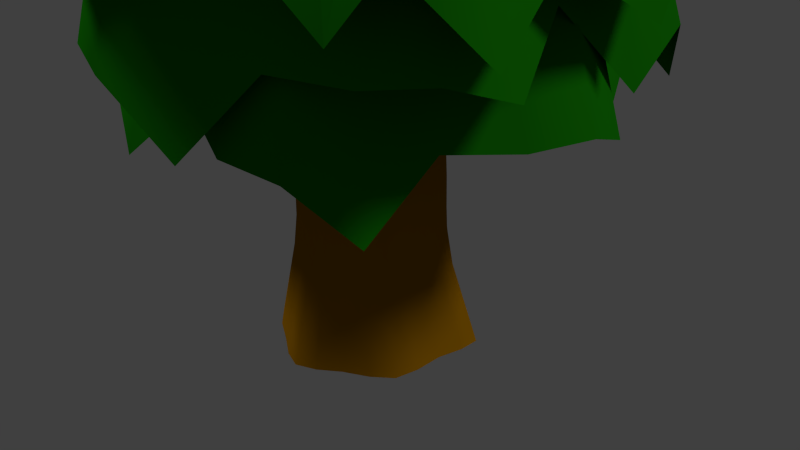 # Source: tree-01.blend  (saved by Blender 2.73.0; exported with 4.5.12 LTS)
import bpy
from mathutils import Matrix  # noqa: F401  (used for matrix-valued properties, if any)

bpy.ops.wm.read_factory_settings(use_empty=True)
scene = bpy.context.scene
scene.name = 'Scene'

# ---- collections
col_collection_1 = bpy.data.collections.new('Collection 1'); scene.collection.children.link(col_collection_1)

# ---- materials (node trees are filled in below, after node groups)
mat_material_002 = bpy.data.materials.new('Material.002')
mat_material_002.alpha_threshold = 0.0
mat_material_002.use_transparent_shadow = False
mat_material_002.diffuse_color = (0.008182, 0.196, 0.001551, 1.0)
mat_material_002.roughness = 0.5
mat_material_002.specular_intensity = 0.0
mat_material_001 = bpy.data.materials.new('Material.001')
mat_material_001.alpha_threshold = 0.0
mat_material_001.use_transparent_shadow = False
mat_material_001.diffuse_color = (0.3264, 0.1427, 0.0007786, 1.0)
mat_material_001.roughness = 0.5
mat_material_001.specular_intensity = 0.0

# ---- material node trees

# ---- world
world_world = bpy.data.worlds.new('World'); scene.world = world_world
world_world.color = (0.05088, 0.05088, 0.05088)
world_world.use_sun_shadow = False
world_world.sun_shadow_jitter_overblur = 0.0
world_world.cycles.sampling_method = 'MANUAL'
world_world.cycles.sample_map_resolution = 256

# ---- cameras
cam_camera = bpy.data.cameras.new('Camera')
cam_camera.clip_end = 100.0
cam_camera.lens = 35.0
cam_camera.sensor_width = 32.0
cam_camera.sensor_height = 18.0
cam_camera.ortho_scale = 7.314
cam_camera.dof.focus_distance = 0.0
cam_camera.dof.aperture_fstop = 128.0

# ---- lights
light_lamp_001 = bpy.data.lights.new('Lamp.001', 'SUN')
light_lamp_001.transmission_factor = 0.0
light_lamp_001.cutoff_distance = 30.0
light_lamp_001.angle = 0.1993
light_lamp_001.energy = 1.0
light_lamp_001.shadow_buffer_clip_start = 1.001
light_lamp_001.shadow_soft_size = 0.1
light_lamp_001.shadow_cascade_max_distance = 1000.0
light_lamp_001.cycles.use_multiple_importance_sampling = False
light_lamp = bpy.data.lights.new('Lamp', 'SUN')
light_lamp.transmission_factor = 0.0
light_lamp.cutoff_distance = 30.0
light_lamp.angle = 0.1993
light_lamp.energy = 1.0
light_lamp.shadow_buffer_clip_start = 1.001
light_lamp.shadow_soft_size = 0.1
light_lamp.shadow_cascade_max_distance = 1000.0
light_lamp.cycles.use_multiple_importance_sampling = False

# ---- meshes
me_circle_004 = bpy.data.meshes.new('Circle.004')
me_circle_004.from_pydata([(0.9569, 0.3801, 8.034), (0.1522, 1.052, 7.892), (-0.8336, 0.7172, 8.04), (-0.9797, -0.3964, 7.987), (-0.1708, -1.06, 7.999), (0.8642, -0.7066, 7.941), (0.4172, 0.9076, 7.963), (0.5424, 0.7508, 7.956), (0.7886, 0.5931, 7.944), (-0.566, 0.7712, 7.988), (-0.3544, 0.8979, 7.915), (-0.08194, 0.9626, 7.988), (-1.038, -0.11, 7.932), (-0.9474, 0.1367, 7.905), (-0.9601, 0.4048, 7.906), (-0.384, -0.9045, 7.914), (-0.577, -0.7004, 7.917), (-0.7701, -0.5387, 7.92), (0.6438, -0.6745, 7.997), (0.3326, -0.8499, 7.979), (0.0903, -1.016, 7.96), (0.9384, 0.1902, 7.943), (0.9372, -0.1732, 7.936), (0.9539, -0.4545, 7.952), (1.582, 0.6225, 7.609), (0.2523, 1.733, 7.372), (-1.376, 1.18, 7.619), (-1.617, -0.66, 7.53), (-0.281, -1.757, 7.551), (1.429, -1.173, 7.455), (0.6908, 1.494, 7.491), (0.8963, 1.235, 7.479), (1.304, 0.9746, 7.46), (-0.933, 1.268, 7.531), (-0.5843, 1.478, 7.41), (-0.1338, 1.584, 7.532), (-1.714, -0.1863, 7.44), (-1.562, 0.2208, 7.395), (-1.585, 0.6633, 7.396), (-0.6329, -1.498, 7.409), (-0.9514, -1.161, 7.415), (-1.27, -0.8942, 7.419), (1.065, -1.117, 7.547), (0.55, -1.408, 7.517), (0.1505, -1.683, 7.485), (1.551, 0.31, 7.458), (1.549, -0.2912, 7.446), (1.577, -0.7552, 7.473), (2.859, 1.12, 5.623), (0.4584, 3.125, 5.2), (-2.484, 2.125, 5.642), (-2.92, -1.197, 5.483), (-0.5059, -3.18, 5.519), (2.583, -2.122, 5.348), (1.248, 2.695, 5.411), (1.624, 2.227, 5.392), (2.358, 1.755, 5.358), (-1.686, 2.288, 5.486), (-1.054, 2.665, 5.269), (-0.2412, 2.859, 5.485), (-3.096, -0.3437, 5.321), (-2.825, 0.3934, 5.24), (-2.862, 1.194, 5.244), (-1.143, -2.715, 5.267), (-1.719, -2.106, 5.275), (-2.296, -1.623, 5.283), (1.957, -2.182, 5.574), (0.9972, -2.552, 5.459), (0.2732, -3.048, 5.403), (2.806, 0.5518, 5.354), (2.802, -0.5312, 5.332), (2.851, -1.372, 5.38), (3.208, 1.285, 4.281), (0.5484, 3.681, 3.229), (-2.696, 2.253, 4.808), (-3.307, -1.307, 4.14), (-0.5513, -3.534, 4.311), (2.892, -2.304, 4.26), (1.374, 3.07, 4.02), (1.939, 2.639, 3.437), (2.644, 1.89, 4.286), (-1.953, 2.589, 4.093), (-1.242, 3.152, 3.308), (-0.218, 3.139, 4.521), (-3.406, -0.462, 4.271), (-2.998, 0.4272, 4.635), (-3.231, 1.407, 3.816), (-1.193, -3.041, 4.221), (-1.869, -2.322, 4.259), (-2.724, -1.929, 3.316), (2.275, -2.43, 3.573), (1.029, -2.755, 4.727), (0.3043, -3.458, 4.018), (3.33, 0.6353, 3.403), (3.135, -0.6274, 4.09), (3.371, -1.628, 3.42), (0.4857, 0.198, 8.193), (0.07712, 0.5385, 8.124), (-0.4251, 0.3672, 8.196), (-0.4996, -0.1973, 8.169), (-0.08767, -0.5358, 8.176), (0.439, -0.3543, 8.148), (0.2106, 0.4668, 8.158), (0.277, 0.3868, 8.155), (0.4008, 0.3057, 8.15), (-0.2903, 0.398, 8.171), (-0.1812, 0.4611, 8.135), (-0.04315, 0.4952, 8.169), (-0.5295, -0.05295, 8.143), (-0.4854, 0.07358, 8.129), (-0.4896, 0.2108, 8.131), (-0.1967, -0.4575, 8.134), (-0.2953, -0.3541, 8.135), (-0.3941, -0.2715, 8.137), (0.3268, -0.3425, 8.175), (0.1694, -0.4298, 8.166), (0.04489, -0.514, 8.157), (0.4782, 0.0991, 8.149), (0.4775, -0.08387, 8.145), (0.4849, -0.2283, 8.153)], [], [(21, 22, 46, 45), (8, 0, 24, 32), (10, 11, 35, 34), (19, 20, 44, 43), (2, 9, 33, 26), (5, 18, 42, 29), (6, 7, 31, 30), (15, 16, 40, 39), (23, 5, 29, 47), (17, 3, 27, 41), (13, 14, 38, 37), (22, 23, 47, 46), (11, 1, 25, 35), (3, 12, 36, 27), (0, 21, 45, 24), (9, 10, 34, 33), (18, 19, 43, 42), (7, 8, 32, 31), (16, 17, 41, 40), (1, 6, 30, 25), (20, 4, 28, 44), (4, 15, 39, 28), (14, 2, 26, 38), (12, 13, 37, 36), (43, 44, 68, 67), (26, 33, 57, 50), (29, 42, 66, 53), (30, 31, 55, 54), (39, 40, 64, 63), (47, 29, 53, 71), (41, 27, 51, 65), (37, 38, 62, 61), (46, 47, 71, 70), (35, 25, 49, 59), (27, 36, 60, 51), (24, 45, 69, 48), (33, 34, 58, 57), (42, 43, 67, 66), (31, 32, 56, 55), (40, 41, 65, 64), (25, 30, 54, 49), (44, 28, 52, 68), (28, 39, 63, 52), (38, 26, 50, 62), (36, 37, 61, 60), (45, 46, 70, 69), (32, 24, 48, 56), (34, 35, 59, 58), (63, 64, 88, 87), (71, 53, 77, 95), (65, 51, 75, 89), (61, 62, 86, 85), (70, 71, 95, 94), (59, 49, 73, 83), (51, 60, 84, 75), (48, 69, 93, 72), (57, 58, 82, 81), (66, 67, 91, 90), (55, 56, 80, 79), (64, 65, 89, 88), (49, 54, 78, 73), (68, 52, 76, 92), (52, 63, 87, 76), (62, 50, 74, 86), (60, 61, 85, 84), (69, 70, 94, 93), (56, 48, 72, 80), (58, 59, 83, 82), (67, 68, 92, 91), (50, 57, 81, 74), (53, 66, 90, 77), (54, 55, 79, 78), (22, 21, 117, 118), (0, 8, 104, 96), (11, 10, 106, 107), (20, 19, 115, 116), (9, 2, 98, 105), (18, 5, 101, 114), (7, 6, 102, 103), (16, 15, 111, 112), (5, 23, 119, 101), (3, 17, 113, 99), (14, 13, 109, 110), (23, 22, 118, 119), (1, 11, 107, 97), (12, 3, 99, 108), (21, 0, 96, 117), (10, 9, 105, 106), (19, 18, 114, 115), (8, 7, 103, 104), (17, 16, 112, 113), (6, 1, 97, 102), (4, 20, 116, 100), (15, 4, 100, 111), (2, 14, 110, 98), (13, 12, 108, 109), (104, 103, 102, 97, 107, 106, 105, 98, 110, 109, 108, 99, 113, 112, 111, 100, 116, 115, 114, 101, 119, 118, 117, 96)])
me_circle_004.polygons.foreach_set('use_smooth', [True] * 97)
_uv = me_circle_004.uv_layers.new(name='UVMap')
_uv.uv.foreach_set('vector', [0.476, 0.5212, 0.4996, 0.5235, 0.5052, 0.5909, 0.4586, 0.5853, 0.4464, 0.5065, 0.4624, 0.5175, 0.4335, 0.5729, 0.4013, 0.5562, 0.4315, 0.4274, 0.4284, 0.4463, 0.3657, 0.4371, 0.3691, 0.3989, 0.5497, 0.4861, 0.5624, 0.4713, 0.6304, 0.4856, 0.607, 0.5164, 0.4502, 0.398, 0.4429, 0.4147, 0.3933, 0.3748, 0.4122, 0.3442, 0.536, 0.5208, 0.5353, 0.5055, 0.5781, 0.5532, 0.5762, 0.5833, 0.429, 0.4798, 0.4379, 0.4896, 0.3833, 0.5228, 0.3669, 0.5021, 0.5597, 0.4356, 0.5477, 0.421, 0.6035, 0.3847, 0.6265, 0.4141, 0.5185, 0.5251, 0.536, 0.5208, 0.5762, 0.5833, 0.5421, 0.5918, 0.5381, 0.4071, 0.5266, 0.3933, 0.5586, 0.3336, 0.5839, 0.3573, 0.4904, 0.3882, 0.4723, 0.3862, 0.4509, 0.3163, 0.4878, 0.3184, 0.4996, 0.5235, 0.5185, 0.5251, 0.5421, 0.5918, 0.5052, 0.5909, 0.4284, 0.4463, 0.419, 0.4616, 0.3463, 0.467, 0.3657, 0.4371, 0.5266, 0.3933, 0.5082, 0.3854, 0.5237, 0.3157, 0.5586, 0.3336, 0.4624, 0.5175, 0.476, 0.5212, 0.4586, 0.5853, 0.4335, 0.5729, 0.4429, 0.4147, 0.4315, 0.4274, 0.3691, 0.3989, 0.3933, 0.3748, 0.5353, 0.5055, 0.5497, 0.4861, 0.607, 0.5164, 0.5781, 0.5532, 0.4379, 0.4896, 0.4464, 0.5065, 0.4013, 0.5562, 0.3833, 0.5228, 0.5477, 0.421, 0.5381, 0.4071, 0.5839, 0.3573, 0.6035, 0.3847, 0.419, 0.4616, 0.429, 0.4798, 0.3669, 0.5021, 0.3463, 0.467, 0.5624, 0.4713, 0.566, 0.4535, 0.6335, 0.4503, 0.6304, 0.4856, 0.566, 0.4535, 0.5597, 0.4356, 0.6265, 0.4141, 0.6335, 0.4503, 0.4723, 0.3862, 0.4502, 0.398, 0.4122, 0.3442, 0.4509, 0.3163, 0.5082, 0.3854, 0.4904, 0.3882, 0.4878, 0.3184, 0.5237, 0.3157, 0.607, 0.5164, 0.6304, 0.4856, 0.8727, 0.5431, 0.8275, 0.624, 0.4122, 0.3442, 0.3933, 0.3748, 0.2951, 0.2857, 0.3579, 0.2223, 0.5762, 0.5833, 0.5781, 0.5532, 0.7605, 0.7115, 0.7384, 0.7737, 0.3669, 0.5021, 0.3833, 0.5228, 0.2742, 0.6503, 0.241, 0.5972, 0.6265, 0.4141, 0.6035, 0.3847, 0.8181, 0.3031, 0.8656, 0.3775, 0.5421, 0.5918, 0.5762, 0.5833, 0.7384, 0.7737, 0.6614, 0.8021, 0.5839, 0.3573, 0.5586, 0.3336, 0.7007, 0.1958, 0.7703, 0.2407, 0.4878, 0.3184, 0.4509, 0.3163, 0.4444, 0.1407, 0.5347, 0.1384, 0.5052, 0.5909, 0.5421, 0.5918, 0.6614, 0.8021, 0.5733, 0.8094, 0.3657, 0.4371, 0.3463, 0.467, 0.1885, 0.512, 0.2301, 0.4377, 0.5586, 0.3336, 0.5237, 0.3157, 0.6211, 0.1477, 0.7007, 0.1958, 0.4335, 0.5729, 0.4586, 0.5853, 0.4571, 0.7961, 0.4072, 0.7575, 0.3933, 0.3748, 0.3691, 0.3989, 0.2339, 0.3435, 0.2951, 0.2857, 0.5781, 0.5532, 0.607, 0.5164, 0.8275, 0.624, 0.7605, 0.7115, 0.3833, 0.5228, 0.4013, 0.5562, 0.3269, 0.7261, 0.2742, 0.6503, 0.6035, 0.3847, 0.5839, 0.3573, 0.7703, 0.2407, 0.8181, 0.3031, 0.3463, 0.467, 0.3669, 0.5021, 0.241, 0.5972, 0.1885, 0.512, 0.6304, 0.4856, 0.6335, 0.4503, 0.8694, 0.462, 0.8727, 0.5431, 0.6335, 0.4503, 0.6265, 0.4141, 0.8656, 0.3775, 0.8694, 0.462, 0.4509, 0.3163, 0.4122, 0.3442, 0.3579, 0.2223, 0.4444, 0.1407, 0.5237, 0.3157, 0.4878, 0.3184, 0.5347, 0.1384, 0.6211, 0.1477, 0.4586, 0.5853, 0.5052, 0.5909, 0.5733, 0.8094, 0.4571, 0.7961, 0.4013, 0.5562, 0.4335, 0.5729, 0.4072, 0.7575, 0.3269, 0.7261, 0.3691, 0.3989, 0.3657, 0.4371, 0.2301, 0.4377, 0.2339, 0.3435, 0.8656, 0.3775, 0.8181, 0.3031, 0.923, 0.2363, 0.9867, 0.3049, 0.6614, 0.8021, 0.7384, 0.7737, 0.9671, 0.978, 0.7863, 0.9943, 0.7703, 0.2407, 0.7007, 0.1958, 0.7846, 0.05717, 0.9729, 0.01015, 0.5347, 0.1384, 0.4444, 0.1407, 0.3846, 0.02779, 0.5344, 0.05811, 0.5733, 0.8094, 0.6614, 0.8021, 0.7863, 0.9943, 0.5868, 0.9698, 0.2301, 0.4377, 0.1885, 0.512, 0.04252, 0.5308, 0.1077, 0.4262, 0.7007, 0.1958, 0.6211, 0.1477, 0.6737, 0.02379, 0.7846, 0.05717, 0.4072, 0.7575, 0.4571, 0.7961, 0.3983, 0.9895, 0.2254, 0.9685, 0.2951, 0.2857, 0.2339, 0.3435, 0.0406, 0.1468, 0.05449, 0.04117, 0.7605, 0.7115, 0.8275, 0.624, 0.9485, 0.7314, 0.9878, 0.874, 0.2742, 0.6503, 0.3269, 0.7261, -0.002504, 0.995, 0.02331, 0.7879, 0.8181, 0.3031, 0.7703, 0.2407, 0.9729, 0.01015, 0.923, 0.2363, 0.1885, 0.512, 0.241, 0.5972, 0.08126, 0.6634, 0.04252, 0.5308, 0.8727, 0.5431, 0.8694, 0.462, 0.9761, 0.4266, 0.9468, 0.5488, 0.8694, 0.462, 0.8656, 0.3775, 0.9867, 0.3049, 0.9761, 0.4266, 0.4444, 0.1407, 0.3579, 0.2223, 0.2951, 0.1361, 0.3846, 0.02779, 0.6211, 0.1477, 0.5347, 0.1384, 0.5344, 0.05811, 0.6737, 0.02379, 0.4571, 0.7961, 0.5733, 0.8094, 0.5868, 0.9698, 0.3983, 0.9895, 0.3269, 0.7261, 0.4072, 0.7575, 0.2254, 0.9685, -0.002504, 0.995, 0.2339, 0.3435, 0.2301, 0.4377, 0.1077, 0.4262, 0.0406, 0.1468, 0.8275, 0.624, 0.8727, 0.5431, 0.9468, 0.5488, 0.9485, 0.7314, 0.3579, 0.2223, 0.2951, 0.2857, 0.05449, 0.04117, 0.2951, 0.1361, 0.7384, 0.7737, 0.7605, 0.7115, 0.9878, 0.874, 0.9671, 0.978, 0.241, 0.5972, 0.2742, 0.6503, 0.02331, 0.7879, 0.08126, 0.6634, 0.4996, 0.5235, 0.476, 0.5212, 0.4839, 0.4883, 0.496, 0.4893, 0.4624, 0.5175, 0.4464, 0.5065, 0.471, 0.4816, 0.4768, 0.4886, 0.4284, 0.4463, 0.4315, 0.4274, 0.4634, 0.4421, 0.4603, 0.4515, 0.5624, 0.4713, 0.5497, 0.4861, 0.5208, 0.4709, 0.5273, 0.4634, 0.4429, 0.4147, 0.4502, 0.398, 0.4712, 0.4262, 0.4687, 0.4351, 0.5353, 0.5055, 0.536, 0.5208, 0.5142, 0.4882, 0.514, 0.4806, 0.4379, 0.4896, 0.429, 0.4798, 0.4612, 0.468, 0.4664, 0.4729, 0.5477, 0.421, 0.5597, 0.4356, 0.5256, 0.447, 0.5195, 0.4395, 0.536, 0.5208, 0.5185, 0.5251, 0.5056, 0.4904, 0.5142, 0.4882, 0.5266, 0.3933, 0.5381, 0.4071, 0.5146, 0.4324, 0.5104, 0.4246, 0.4723, 0.3862, 0.4904, 0.3882, 0.4917, 0.4239, 0.4825, 0.4229, 0.5185, 0.5251, 0.4996, 0.5235, 0.496, 0.4893, 0.5056, 0.4904, 0.419, 0.4616, 0.4284, 0.4463, 0.4603, 0.4515, 0.4562, 0.4591, 0.5082, 0.3854, 0.5266, 0.3933, 0.5104, 0.4246, 0.5007, 0.4219, 0.476, 0.5212, 0.4624, 0.5175, 0.4768, 0.4886, 0.4839, 0.4883, 0.4315, 0.4274, 0.4429, 0.4147, 0.4687, 0.4351, 0.4634, 0.4421, 0.5497, 0.4861, 0.5353, 0.5055, 0.514, 0.4806, 0.5208, 0.4709, 0.4464, 0.5065, 0.4379, 0.4896, 0.4664, 0.4729, 0.471, 0.4816, 0.5381, 0.4071, 0.5477, 0.421, 0.5195, 0.4395, 0.5146, 0.4324, 0.429, 0.4798, 0.419, 0.4616, 0.4562, 0.4591, 0.4612, 0.468, 0.566, 0.4535, 0.5624, 0.4713, 0.5273, 0.4634, 0.5302, 0.4551, 0.5597, 0.4356, 0.566, 0.4535, 0.5302, 0.4551, 0.5256, 0.447, 0.4502, 0.398, 0.4723, 0.3862, 0.4825, 0.4229, 0.4712, 0.4262, 0.4904, 0.3882, 0.5082, 0.3854, 0.5007, 0.4219, 0.4917, 0.4239, 0.471, 0.4816, 0.4664, 0.4729, 0.4612, 0.468, 0.4562, 0.4591, 0.4603, 0.4515, 0.4634, 0.4421, 0.4687, 0.4351, 0.4712, 0.4262, 0.4825, 0.4229, 0.4917, 0.4239, 0.5007, 0.4219, 0.5104, 0.4246, 0.5146, 0.4324, 0.5195, 0.4395, 0.5256, 0.447, 0.5302, 0.4551, 0.5273, 0.4634, 0.5208, 0.4709, 0.514, 0.4806, 0.5142, 0.4882, 0.5056, 0.4904, 0.496, 0.4893, 0.4839, 0.4883, 0.4768, 0.4886])
me_circle_004.materials.append(mat_material_002)
me_circle_004.use_remesh_preserve_volume = False
me_circle_004.use_remesh_preserve_attributes = False
me_circle_004.use_mirror_vertex_groups = False
me_circle_004.update()
me_circle_003 = bpy.data.meshes.new('Circle.003')
me_circle_003.from_pydata([(-0.4396, 0.7521, 6.669), (-0.8977, -0.01504, 6.548), (-0.4832, -0.8002, 6.671), (0.4735, -0.7737, 6.623), (0.924, -0.00387, 6.634), (0.4872, 0.82, 6.588), (-0.8114, 0.2273, 6.609), (-0.6962, 0.3537, 6.603), (-0.5965, 0.5821, 6.593), (-0.5647, -0.582, 6.627), (-0.6999, -0.4208, 6.566), (-0.7907, -0.2003, 6.629), (0.2402, -0.8614, 6.577), (0.02024, -0.8178, 6.555), (-0.2037, -0.8644, 6.556), (0.8211, -0.204, 6.561), (0.6752, -0.3938, 6.564), (0.565, -0.5781, 6.566), (0.4899, 0.6301, 6.635), (0.6792, 0.3916, 6.618), (0.8518, 0.2101, 6.601), (-0.2775, 0.7622, 6.592), (0.02846, 0.8099, 6.585), (0.263, 0.8616, 6.598), (-0.7285, 1.247, 6.309), (-1.486, -0.02112, 6.106), (-0.8016, -1.318, 6.312), (0.7796, -1.274, 6.232), (1.524, -0.002443, 6.25), (0.8028, 1.358, 6.173), (-1.343, 0.3799, 6.208), (-1.152, 0.5876, 6.198), (-0.988, 0.9654, 6.182), (-0.9348, -0.9567, 6.239), (-1.159, -0.6911, 6.137), (-1.308, -0.3265, 6.242), (0.3937, -1.419, 6.156), (0.03068, -1.346, 6.119), (-0.3388, -1.424, 6.121), (1.353, -0.3329, 6.129), (1.112, -0.6463, 6.134), (0.93, -0.9504, 6.137), (0.8052, 1.045, 6.251), (1.119, 0.6504, 6.224), (1.404, 0.3511, 6.195), (-0.4616, 1.262, 6.18), (0.04462, 1.341, 6.168), (0.4315, 1.427, 6.19), (-1.324, 2.259, 4.621), (-2.69, -0.03009, 4.259), (-1.453, -2.374, 4.626), (1.401, -2.295, 4.483), (2.746, 0.002902, 4.515), (1.442, 2.461, 4.379), (-2.434, 0.6921, 4.44), (-2.09, 1.071, 4.423), (-1.792, 1.752, 4.395), (-1.698, -1.724, 4.496), (-2.1, -1.241, 4.313), (-2.372, -0.5838, 4.5), (0.7061, -2.557, 4.347), (0.04927, -2.428, 4.279), (-0.6199, -2.566, 4.284), (2.44, -0.5948, 4.299), (2.005, -1.161, 4.306), (1.676, -1.712, 4.313), (1.577, 1.942, 4.569), (2.016, 1.184, 4.469), (2.531, 0.6413, 4.418), (-0.8387, 2.29, 4.39), (0.07328, 2.432, 4.369), (0.7743, 2.586, 4.408), (-1.512, 2.533, 3.478), (-3.175, -0.02518, 2.58), (-1.534, -2.567, 3.916), (1.543, -2.603, 3.338), (3.047, 0.01442, 3.485), (1.55, 2.748, 3.451), (-2.769, 0.75, 3.255), (-2.484, 1.285, 2.758), (-1.946, 1.976, 3.482), (-1.918, -1.986, 3.309), (-2.489, -1.462, 2.642), (-2.613, -0.6, 3.678), (0.8447, -2.8, 3.45), (0.04254, -2.577, 3.764), (-0.7527, -2.902, 3.067), (2.719, -0.5913, 3.407), (2.204, -1.257, 3.44), (1.985, -2.028, 2.635), (1.738, 2.247, 2.864), (2.182, 1.239, 3.844), (2.869, 0.725, 3.237), (-0.9841, 2.724, 2.728), (0.1065, 2.728, 3.311), (0.9154, 3.062, 2.738), (-0.2227, 0.3797, 6.803), (-0.4547, -0.009778, 6.744), (-0.2431, -0.4097, 6.804), (0.242, -0.3967, 6.78), (0.4717, -0.004555, 6.786), (0.2482, 0.4145, 6.764), (-0.4122, 0.1121, 6.773), (-0.3538, 0.1788, 6.771), (-0.3022, 0.2938, 6.767), (-0.2871, -0.3003, 6.783), (-0.355, -0.2168, 6.753), (-0.4021, -0.1053, 6.783), (0.1244, -0.4411, 6.758), (0.012, -0.4209, 6.746), (-0.1029, -0.4429, 6.748), (0.4203, -0.1068, 6.75), (0.3465, -0.2036, 6.751), (0.2902, -0.2978, 6.753), (0.2534, 0.3184, 6.787), (0.348, 0.1977, 6.779), (0.4355, 0.1041, 6.771), (-0.1386, 0.3866, 6.766), (0.01547, 0.4106, 6.762), (0.136, 0.4362, 6.768)], [], [(21, 22, 46, 45), (8, 0, 24, 32), (10, 11, 35, 34), (19, 20, 44, 43), (2, 9, 33, 26), (5, 18, 42, 29), (6, 7, 31, 30), (15, 16, 40, 39), (23, 5, 29, 47), (17, 3, 27, 41), (13, 14, 38, 37), (22, 23, 47, 46), (11, 1, 25, 35), (3, 12, 36, 27), (0, 21, 45, 24), (9, 10, 34, 33), (18, 19, 43, 42), (7, 8, 32, 31), (16, 17, 41, 40), (1, 6, 30, 25), (20, 4, 28, 44), (4, 15, 39, 28), (14, 2, 26, 38), (12, 13, 37, 36), (43, 44, 68, 67), (26, 33, 57, 50), (29, 42, 66, 53), (30, 31, 55, 54), (39, 40, 64, 63), (47, 29, 53, 71), (41, 27, 51, 65), (37, 38, 62, 61), (46, 47, 71, 70), (35, 25, 49, 59), (27, 36, 60, 51), (24, 45, 69, 48), (33, 34, 58, 57), (42, 43, 67, 66), (31, 32, 56, 55), (40, 41, 65, 64), (25, 30, 54, 49), (44, 28, 52, 68), (28, 39, 63, 52), (38, 26, 50, 62), (36, 37, 61, 60), (45, 46, 70, 69), (32, 24, 48, 56), (34, 35, 59, 58), (63, 64, 88, 87), (71, 53, 77, 95), (65, 51, 75, 89), (61, 62, 86, 85), (70, 71, 95, 94), (59, 49, 73, 83), (51, 60, 84, 75), (48, 69, 93, 72), (57, 58, 82, 81), (66, 67, 91, 90), (55, 56, 80, 79), (64, 65, 89, 88), (49, 54, 78, 73), (68, 52, 76, 92), (52, 63, 87, 76), (62, 50, 74, 86), (60, 61, 85, 84), (69, 70, 94, 93), (56, 48, 72, 80), (58, 59, 83, 82), (67, 68, 92, 91), (50, 57, 81, 74), (53, 66, 90, 77), (54, 55, 79, 78), (22, 21, 117, 118), (0, 8, 104, 96), (11, 10, 106, 107), (20, 19, 115, 116), (9, 2, 98, 105), (18, 5, 101, 114), (7, 6, 102, 103), (16, 15, 111, 112), (5, 23, 119, 101), (3, 17, 113, 99), (14, 13, 109, 110), (23, 22, 118, 119), (1, 11, 107, 97), (12, 3, 99, 108), (21, 0, 96, 117), (10, 9, 105, 106), (19, 18, 114, 115), (8, 7, 103, 104), (17, 16, 112, 113), (6, 1, 97, 102), (4, 20, 116, 100), (15, 4, 100, 111), (2, 14, 110, 98), (13, 12, 108, 109), (104, 103, 102, 97, 107, 106, 105, 98, 110, 109, 108, 99, 113, 112, 111, 100, 116, 115, 114, 101, 119, 118, 117, 96)])
me_circle_003.polygons.foreach_set('use_smooth', [True] * 97)
_uv = me_circle_003.uv_layers.new(name='UVMap')
_uv.uv.foreach_set('vector', [0.476, 0.5212, 0.4996, 0.5235, 0.5052, 0.5909, 0.4586, 0.5853, 0.4464, 0.5065, 0.4624, 0.5175, 0.4335, 0.5729, 0.4013, 0.5562, 0.4315, 0.4274, 0.4284, 0.4463, 0.3657, 0.4371, 0.3691, 0.3989, 0.5497, 0.4861, 0.5624, 0.4713, 0.6304, 0.4856, 0.607, 0.5164, 0.4502, 0.398, 0.4429, 0.4147, 0.3933, 0.3748, 0.4122, 0.3442, 0.536, 0.5208, 0.5353, 0.5055, 0.5781, 0.5532, 0.5762, 0.5833, 0.429, 0.4798, 0.4379, 0.4896, 0.3833, 0.5228, 0.3669, 0.5021, 0.5597, 0.4356, 0.5477, 0.421, 0.6035, 0.3847, 0.6265, 0.4141, 0.5185, 0.5251, 0.536, 0.5208, 0.5762, 0.5833, 0.5421, 0.5918, 0.5381, 0.4071, 0.5266, 0.3933, 0.5586, 0.3336, 0.5839, 0.3573, 0.4904, 0.3882, 0.4723, 0.3862, 0.4509, 0.3163, 0.4878, 0.3184, 0.4996, 0.5235, 0.5185, 0.5251, 0.5421, 0.5918, 0.5052, 0.5909, 0.4284, 0.4463, 0.419, 0.4616, 0.3463, 0.467, 0.3657, 0.4371, 0.5266, 0.3933, 0.5082, 0.3854, 0.5237, 0.3157, 0.5586, 0.3336, 0.4624, 0.5175, 0.476, 0.5212, 0.4586, 0.5853, 0.4335, 0.5729, 0.4429, 0.4147, 0.4315, 0.4274, 0.3691, 0.3989, 0.3933, 0.3748, 0.5353, 0.5055, 0.5497, 0.4861, 0.607, 0.5164, 0.5781, 0.5532, 0.4379, 0.4896, 0.4464, 0.5065, 0.4013, 0.5562, 0.3833, 0.5228, 0.5477, 0.421, 0.5381, 0.4071, 0.5839, 0.3573, 0.6035, 0.3847, 0.419, 0.4616, 0.429, 0.4798, 0.3669, 0.5021, 0.3463, 0.467, 0.5624, 0.4713, 0.566, 0.4535, 0.6335, 0.4503, 0.6304, 0.4856, 0.566, 0.4535, 0.5597, 0.4356, 0.6265, 0.4141, 0.6335, 0.4503, 0.4723, 0.3862, 0.4502, 0.398, 0.4122, 0.3442, 0.4509, 0.3163, 0.5082, 0.3854, 0.4904, 0.3882, 0.4878, 0.3184, 0.5237, 0.3157, 0.607, 0.5164, 0.6304, 0.4856, 0.8727, 0.5431, 0.8275, 0.624, 0.4122, 0.3442, 0.3933, 0.3748, 0.2951, 0.2857, 0.3579, 0.2223, 0.5762, 0.5833, 0.5781, 0.5532, 0.7605, 0.7115, 0.7384, 0.7737, 0.3669, 0.5021, 0.3833, 0.5228, 0.2742, 0.6503, 0.241, 0.5972, 0.6265, 0.4141, 0.6035, 0.3847, 0.8181, 0.3031, 0.8656, 0.3775, 0.5421, 0.5918, 0.5762, 0.5833, 0.7384, 0.7737, 0.6614, 0.8021, 0.5839, 0.3573, 0.5586, 0.3336, 0.7007, 0.1958, 0.7703, 0.2407, 0.4878, 0.3184, 0.4509, 0.3163, 0.4444, 0.1407, 0.5347, 0.1384, 0.5052, 0.5909, 0.5421, 0.5918, 0.6614, 0.8021, 0.5733, 0.8094, 0.3657, 0.4371, 0.3463, 0.467, 0.1885, 0.512, 0.2301, 0.4377, 0.5586, 0.3336, 0.5237, 0.3157, 0.6211, 0.1477, 0.7007, 0.1958, 0.4335, 0.5729, 0.4586, 0.5853, 0.4571, 0.7961, 0.4072, 0.7575, 0.3933, 0.3748, 0.3691, 0.3989, 0.2339, 0.3435, 0.2951, 0.2857, 0.5781, 0.5532, 0.607, 0.5164, 0.8275, 0.624, 0.7605, 0.7115, 0.3833, 0.5228, 0.4013, 0.5562, 0.3269, 0.7261, 0.2742, 0.6503, 0.6035, 0.3847, 0.5839, 0.3573, 0.7703, 0.2407, 0.8181, 0.3031, 0.3463, 0.467, 0.3669, 0.5021, 0.241, 0.5972, 0.1885, 0.512, 0.6304, 0.4856, 0.6335, 0.4503, 0.8694, 0.462, 0.8727, 0.5431, 0.6335, 0.4503, 0.6265, 0.4141, 0.8656, 0.3775, 0.8694, 0.462, 0.4509, 0.3163, 0.4122, 0.3442, 0.3579, 0.2223, 0.4444, 0.1407, 0.5237, 0.3157, 0.4878, 0.3184, 0.5347, 0.1384, 0.6211, 0.1477, 0.4586, 0.5853, 0.5052, 0.5909, 0.5733, 0.8094, 0.4571, 0.7961, 0.4013, 0.5562, 0.4335, 0.5729, 0.4072, 0.7575, 0.3269, 0.7261, 0.3691, 0.3989, 0.3657, 0.4371, 0.2301, 0.4377, 0.2339, 0.3435, 0.8656, 0.3775, 0.8181, 0.3031, 0.923, 0.2363, 0.9867, 0.3049, 0.6614, 0.8021, 0.7384, 0.7737, 0.9671, 0.978, 0.7863, 0.9943, 0.7703, 0.2407, 0.7007, 0.1958, 0.7846, 0.05717, 0.9729, 0.01015, 0.5347, 0.1384, 0.4444, 0.1407, 0.3846, 0.02779, 0.5344, 0.05811, 0.5733, 0.8094, 0.6614, 0.8021, 0.7863, 0.9943, 0.5868, 0.9698, 0.2301, 0.4377, 0.1885, 0.512, 0.04252, 0.5308, 0.1077, 0.4262, 0.7007, 0.1958, 0.6211, 0.1477, 0.6737, 0.02379, 0.7846, 0.05717, 0.4072, 0.7575, 0.4571, 0.7961, 0.3983, 0.9895, 0.2254, 0.9685, 0.2951, 0.2857, 0.2339, 0.3435, 0.0406, 0.1468, 0.05449, 0.04117, 0.7605, 0.7115, 0.8275, 0.624, 0.9485, 0.7314, 0.9878, 0.874, 0.2742, 0.6503, 0.3269, 0.7261, -0.002504, 0.995, 0.02331, 0.7879, 0.8181, 0.3031, 0.7703, 0.2407, 0.9729, 0.01015, 0.923, 0.2363, 0.1885, 0.512, 0.241, 0.5972, 0.08126, 0.6634, 0.04252, 0.5308, 0.8727, 0.5431, 0.8694, 0.462, 0.9761, 0.4266, 0.9468, 0.5488, 0.8694, 0.462, 0.8656, 0.3775, 0.9867, 0.3049, 0.9761, 0.4266, 0.4444, 0.1407, 0.3579, 0.2223, 0.2951, 0.1361, 0.3846, 0.02779, 0.6211, 0.1477, 0.5347, 0.1384, 0.5344, 0.05811, 0.6737, 0.02379, 0.4571, 0.7961, 0.5733, 0.8094, 0.5868, 0.9698, 0.3983, 0.9895, 0.3269, 0.7261, 0.4072, 0.7575, 0.2254, 0.9685, -0.002504, 0.995, 0.2339, 0.3435, 0.2301, 0.4377, 0.1077, 0.4262, 0.0406, 0.1468, 0.8275, 0.624, 0.8727, 0.5431, 0.9468, 0.5488, 0.9485, 0.7314, 0.3579, 0.2223, 0.2951, 0.2857, 0.05449, 0.04117, 0.2951, 0.1361, 0.7384, 0.7737, 0.7605, 0.7115, 0.9878, 0.874, 0.9671, 0.978, 0.241, 0.5972, 0.2742, 0.6503, 0.02331, 0.7879, 0.08126, 0.6634, 0.4996, 0.5235, 0.476, 0.5212, 0.4839, 0.4883, 0.496, 0.4893, 0.4624, 0.5175, 0.4464, 0.5065, 0.471, 0.4816, 0.4768, 0.4886, 0.4284, 0.4463, 0.4315, 0.4274, 0.4634, 0.4421, 0.4603, 0.4515, 0.5624, 0.4713, 0.5497, 0.4861, 0.5208, 0.4709, 0.5273, 0.4634, 0.4429, 0.4147, 0.4502, 0.398, 0.4712, 0.4262, 0.4687, 0.4351, 0.5353, 0.5055, 0.536, 0.5208, 0.5142, 0.4882, 0.514, 0.4806, 0.4379, 0.4896, 0.429, 0.4798, 0.4612, 0.468, 0.4664, 0.4729, 0.5477, 0.421, 0.5597, 0.4356, 0.5256, 0.447, 0.5195, 0.4395, 0.536, 0.5208, 0.5185, 0.5251, 0.5056, 0.4904, 0.5142, 0.4882, 0.5266, 0.3933, 0.5381, 0.4071, 0.5146, 0.4324, 0.5104, 0.4246, 0.4723, 0.3862, 0.4904, 0.3882, 0.4917, 0.4239, 0.4825, 0.4229, 0.5185, 0.5251, 0.4996, 0.5235, 0.496, 0.4893, 0.5056, 0.4904, 0.419, 0.4616, 0.4284, 0.4463, 0.4603, 0.4515, 0.4562, 0.4591, 0.5082, 0.3854, 0.5266, 0.3933, 0.5104, 0.4246, 0.5007, 0.4219, 0.476, 0.5212, 0.4624, 0.5175, 0.4768, 0.4886, 0.4839, 0.4883, 0.4315, 0.4274, 0.4429, 0.4147, 0.4687, 0.4351, 0.4634, 0.4421, 0.5497, 0.4861, 0.5353, 0.5055, 0.514, 0.4806, 0.5208, 0.4709, 0.4464, 0.5065, 0.4379, 0.4896, 0.4664, 0.4729, 0.471, 0.4816, 0.5381, 0.4071, 0.5477, 0.421, 0.5195, 0.4395, 0.5146, 0.4324, 0.429, 0.4798, 0.419, 0.4616, 0.4562, 0.4591, 0.4612, 0.468, 0.566, 0.4535, 0.5624, 0.4713, 0.5273, 0.4634, 0.5302, 0.4551, 0.5597, 0.4356, 0.566, 0.4535, 0.5302, 0.4551, 0.5256, 0.447, 0.4502, 0.398, 0.4723, 0.3862, 0.4825, 0.4229, 0.4712, 0.4262, 0.4904, 0.3882, 0.5082, 0.3854, 0.5007, 0.4219, 0.4917, 0.4239, 0.471, 0.4816, 0.4664, 0.4729, 0.4612, 0.468, 0.4562, 0.4591, 0.4603, 0.4515, 0.4634, 0.4421, 0.4687, 0.4351, 0.4712, 0.4262, 0.4825, 0.4229, 0.4917, 0.4239, 0.5007, 0.4219, 0.5104, 0.4246, 0.5146, 0.4324, 0.5195, 0.4395, 0.5256, 0.447, 0.5302, 0.4551, 0.5273, 0.4634, 0.5208, 0.4709, 0.514, 0.4806, 0.5142, 0.4882, 0.5056, 0.4904, 0.496, 0.4893, 0.4839, 0.4883, 0.4768, 0.4886])
me_circle_003.materials.append(mat_material_002)
me_circle_003.use_remesh_preserve_volume = False
me_circle_003.use_remesh_preserve_attributes = False
me_circle_003.use_mirror_vertex_groups = False
me_circle_003.update()
me_circle_002 = bpy.data.meshes.new('Circle.002')
me_circle_002.from_pydata([(0.005999, 0.9397, 6.628), (-0.8404, 0.4849, 6.497), (-0.8923, -0.4678, 6.634), (0.004743, -0.9724, 6.585), (0.8458, -0.5114, 6.596), (0.8984, 0.4896, 6.543), (-0.6269, 0.6609, 6.563), (-0.4508, 0.7139, 6.556), (-0.2326, 0.8693, 6.546), (-0.8468, -0.2218, 6.585), (-0.8822, 0.001428, 6.519), (-0.8442, 0.2553, 6.585), (-0.2588, -0.9246, 6.535), (-0.4375, -0.7628, 6.51), (-0.6699, -0.682, 6.511), (0.6403, -0.6394, 6.518), (0.4008, -0.7338, 6.521), (0.1974, -0.8428, 6.523), (0.7958, 0.3132, 6.594), (0.8387, -0.01139, 6.577), (0.8975, -0.2743, 6.56), (0.1612, 0.8591, 6.545), (0.4698, 0.734, 6.538), (0.7147, 0.652, 6.553), (0.01336, 1.554, 6.238), (-1.386, 0.8028, 6.021), (-1.472, -0.7706, 6.248), (0.0112, -1.604, 6.166), (1.4, -0.8429, 6.185), (1.488, 0.8104, 6.097), (-1.032, 1.094, 6.13), (-0.7416, 1.18, 6.119), (-0.3811, 1.438, 6.101), (-1.395, -0.3641, 6.167), (-1.454, 0.004134, 6.056), (-1.391, 0.4235, 6.168), (-0.4247, -1.525, 6.084), (-0.7191, -1.257, 6.042), (-1.103, -1.125, 6.043), (1.06, -1.054, 6.055), (0.6647, -1.21, 6.06), (0.3289, -1.39, 6.064), (1.316, 0.5198, 6.181), (1.388, -0.01719, 6.154), (1.485, -0.451, 6.125), (0.2685, 1.421, 6.1), (0.779, 1.214, 6.089), (1.183, 1.079, 6.114), (0.0265, 2.81, 4.419), (-2.499, 1.453, 4.031), (-2.653, -1.391, 4.435), (0.02287, -2.896, 4.29), (2.533, -1.52, 4.323), (2.69, 1.468, 4.167), (-1.863, 1.978, 4.224), (-1.336, 2.138, 4.206), (-0.685, 2.601, 4.175), (-2.52, -0.6564, 4.293), (-2.624, 0.01036, 4.094), (-2.512, 0.7678, 4.292), (-0.7629, -2.754, 4.142), (-1.297, -2.272, 4.067), (-1.991, -2.029, 4.071), (1.921, -1.903, 4.092), (1.206, -2.185, 4.099), (0.5986, -2.51, 4.107), (2.527, 0.9152, 4.373), (2.513, -0.02766, 4.268), (2.688, -0.8129, 4.217), (0.4915, 2.571, 4.172), (1.411, 2.198, 4.152), (2.143, 1.952, 4.196), (0.005921, 3.163, 3.188), (-2.941, 1.72, 2.224), (-2.835, -1.527, 3.672), (-0.01546, -3.262, 3.06), (2.819, -1.68, 3.216), (2.949, 1.669, 3.169), (-2.139, 2.213, 2.949), (-1.579, 2.547, 2.415), (-0.7019, 2.89, 3.193), (-2.866, -0.7805, 3.016), (-3.102, 0.01614, 2.296), (-2.742, 0.8831, 3.408), (-0.7683, -3.058, 3.179), (-1.385, -2.408, 3.513), (-2.298, -2.271, 2.763), (2.181, -2.057, 3.134), (1.339, -2.387, 3.168), (0.712, -2.979, 2.304), (2.846, 1.1, 2.54), (2.697, -0.07037, 3.597), (3.047, -0.9265, 2.948), (0.5996, 3.045, 2.383), (1.607, 2.448, 3.014), (2.538, 2.307, 2.4), (-5.892e-05, 0.4768, 6.774), (-0.4292, 0.2456, 6.71), (-0.4552, -0.24, 6.776), (-0.000536, -0.4962, 6.752), (0.4281, -0.2615, 6.758), (0.4536, 0.2484, 6.732), (-0.3227, 0.3347, 6.741), (-0.2319, 0.3638, 6.739), (-0.1207, 0.4414, 6.734), (-0.4353, -0.1148, 6.753), (-0.4517, -0.0004234, 6.721), (-0.4335, 0.1286, 6.752), (-0.1335, -0.4723, 6.728), (-0.226, -0.3915, 6.715), (-0.3441, -0.3483, 6.717), (0.3242, -0.3275, 6.72), (0.2026, -0.376, 6.72), (0.09857, -0.4318, 6.722), (0.4052, 0.157, 6.757), (0.4257, -0.006631, 6.749), (0.4548, -0.1413, 6.741), (0.08142, 0.4366, 6.734), (0.2368, 0.3735, 6.73), (0.3621, 0.3305, 6.737)], [], [(21, 22, 46, 45), (8, 0, 24, 32), (10, 11, 35, 34), (19, 20, 44, 43), (2, 9, 33, 26), (5, 18, 42, 29), (6, 7, 31, 30), (15, 16, 40, 39), (23, 5, 29, 47), (17, 3, 27, 41), (13, 14, 38, 37), (22, 23, 47, 46), (11, 1, 25, 35), (3, 12, 36, 27), (0, 21, 45, 24), (9, 10, 34, 33), (18, 19, 43, 42), (7, 8, 32, 31), (16, 17, 41, 40), (1, 6, 30, 25), (20, 4, 28, 44), (4, 15, 39, 28), (14, 2, 26, 38), (12, 13, 37, 36), (43, 44, 68, 67), (26, 33, 57, 50), (29, 42, 66, 53), (30, 31, 55, 54), (39, 40, 64, 63), (47, 29, 53, 71), (41, 27, 51, 65), (37, 38, 62, 61), (46, 47, 71, 70), (35, 25, 49, 59), (27, 36, 60, 51), (24, 45, 69, 48), (33, 34, 58, 57), (42, 43, 67, 66), (31, 32, 56, 55), (40, 41, 65, 64), (25, 30, 54, 49), (44, 28, 52, 68), (28, 39, 63, 52), (38, 26, 50, 62), (36, 37, 61, 60), (45, 46, 70, 69), (32, 24, 48, 56), (34, 35, 59, 58), (63, 64, 88, 87), (71, 53, 77, 95), (65, 51, 75, 89), (61, 62, 86, 85), (70, 71, 95, 94), (59, 49, 73, 83), (51, 60, 84, 75), (48, 69, 93, 72), (57, 58, 82, 81), (66, 67, 91, 90), (55, 56, 80, 79), (64, 65, 89, 88), (49, 54, 78, 73), (68, 52, 76, 92), (52, 63, 87, 76), (62, 50, 74, 86), (60, 61, 85, 84), (69, 70, 94, 93), (56, 48, 72, 80), (58, 59, 83, 82), (67, 68, 92, 91), (50, 57, 81, 74), (53, 66, 90, 77), (54, 55, 79, 78), (22, 21, 117, 118), (0, 8, 104, 96), (11, 10, 106, 107), (20, 19, 115, 116), (9, 2, 98, 105), (18, 5, 101, 114), (7, 6, 102, 103), (16, 15, 111, 112), (5, 23, 119, 101), (3, 17, 113, 99), (14, 13, 109, 110), (23, 22, 118, 119), (1, 11, 107, 97), (12, 3, 99, 108), (21, 0, 96, 117), (10, 9, 105, 106), (19, 18, 114, 115), (8, 7, 103, 104), (17, 16, 112, 113), (6, 1, 97, 102), (4, 20, 116, 100), (15, 4, 100, 111), (2, 14, 110, 98), (13, 12, 108, 109), (104, 103, 102, 97, 107, 106, 105, 98, 110, 109, 108, 99, 113, 112, 111, 100, 116, 115, 114, 101, 119, 118, 117, 96)])
me_circle_002.polygons.foreach_set('use_smooth', [True] * 97)
_uv = me_circle_002.uv_layers.new(name='UVMap')
_uv.uv.foreach_set('vector', [0.476, 0.5212, 0.4996, 0.5235, 0.5052, 0.5909, 0.4586, 0.5853, 0.4464, 0.5065, 0.4624, 0.5175, 0.4335, 0.5729, 0.4013, 0.5562, 0.4315, 0.4274, 0.4284, 0.4463, 0.3657, 0.4371, 0.3691, 0.3989, 0.5497, 0.4861, 0.5624, 0.4713, 0.6304, 0.4856, 0.607, 0.5164, 0.4502, 0.398, 0.4429, 0.4147, 0.3933, 0.3748, 0.4122, 0.3442, 0.536, 0.5208, 0.5353, 0.5055, 0.5781, 0.5532, 0.5762, 0.5833, 0.429, 0.4798, 0.4379, 0.4896, 0.3833, 0.5228, 0.3669, 0.5021, 0.5597, 0.4356, 0.5477, 0.421, 0.6035, 0.3847, 0.6265, 0.4141, 0.5185, 0.5251, 0.536, 0.5208, 0.5762, 0.5833, 0.5421, 0.5918, 0.5381, 0.4071, 0.5266, 0.3933, 0.5586, 0.3336, 0.5839, 0.3573, 0.4904, 0.3882, 0.4723, 0.3862, 0.4509, 0.3163, 0.4878, 0.3184, 0.4996, 0.5235, 0.5185, 0.5251, 0.5421, 0.5918, 0.5052, 0.5909, 0.4284, 0.4463, 0.419, 0.4616, 0.3463, 0.467, 0.3657, 0.4371, 0.5266, 0.3933, 0.5082, 0.3854, 0.5237, 0.3157, 0.5586, 0.3336, 0.4624, 0.5175, 0.476, 0.5212, 0.4586, 0.5853, 0.4335, 0.5729, 0.4429, 0.4147, 0.4315, 0.4274, 0.3691, 0.3989, 0.3933, 0.3748, 0.5353, 0.5055, 0.5497, 0.4861, 0.607, 0.5164, 0.5781, 0.5532, 0.4379, 0.4896, 0.4464, 0.5065, 0.4013, 0.5562, 0.3833, 0.5228, 0.5477, 0.421, 0.5381, 0.4071, 0.5839, 0.3573, 0.6035, 0.3847, 0.419, 0.4616, 0.429, 0.4798, 0.3669, 0.5021, 0.3463, 0.467, 0.5624, 0.4713, 0.566, 0.4535, 0.6335, 0.4503, 0.6304, 0.4856, 0.566, 0.4535, 0.5597, 0.4356, 0.6265, 0.4141, 0.6335, 0.4503, 0.4723, 0.3862, 0.4502, 0.398, 0.4122, 0.3442, 0.4509, 0.3163, 0.5082, 0.3854, 0.4904, 0.3882, 0.4878, 0.3184, 0.5237, 0.3157, 0.607, 0.5164, 0.6304, 0.4856, 0.8727, 0.5431, 0.8275, 0.624, 0.4122, 0.3442, 0.3933, 0.3748, 0.2951, 0.2857, 0.3579, 0.2223, 0.5762, 0.5833, 0.5781, 0.5532, 0.7605, 0.7115, 0.7384, 0.7737, 0.3669, 0.5021, 0.3833, 0.5228, 0.2742, 0.6503, 0.241, 0.5972, 0.6265, 0.4141, 0.6035, 0.3847, 0.8181, 0.3031, 0.8656, 0.3775, 0.5421, 0.5918, 0.5762, 0.5833, 0.7384, 0.7737, 0.6614, 0.8021, 0.5839, 0.3573, 0.5586, 0.3336, 0.7007, 0.1958, 0.7703, 0.2407, 0.4878, 0.3184, 0.4509, 0.3163, 0.4444, 0.1407, 0.5347, 0.1384, 0.5052, 0.5909, 0.5421, 0.5918, 0.6614, 0.8021, 0.5733, 0.8094, 0.3657, 0.4371, 0.3463, 0.467, 0.1885, 0.512, 0.2301, 0.4377, 0.5586, 0.3336, 0.5237, 0.3157, 0.6211, 0.1477, 0.7007, 0.1958, 0.4335, 0.5729, 0.4586, 0.5853, 0.4571, 0.7961, 0.4072, 0.7575, 0.3933, 0.3748, 0.3691, 0.3989, 0.2339, 0.3435, 0.2951, 0.2857, 0.5781, 0.5532, 0.607, 0.5164, 0.8275, 0.624, 0.7605, 0.7115, 0.3833, 0.5228, 0.4013, 0.5562, 0.3269, 0.7261, 0.2742, 0.6503, 0.6035, 0.3847, 0.5839, 0.3573, 0.7703, 0.2407, 0.8181, 0.3031, 0.3463, 0.467, 0.3669, 0.5021, 0.241, 0.5972, 0.1885, 0.512, 0.6304, 0.4856, 0.6335, 0.4503, 0.8694, 0.462, 0.8727, 0.5431, 0.6335, 0.4503, 0.6265, 0.4141, 0.8656, 0.3775, 0.8694, 0.462, 0.4509, 0.3163, 0.4122, 0.3442, 0.3579, 0.2223, 0.4444, 0.1407, 0.5237, 0.3157, 0.4878, 0.3184, 0.5347, 0.1384, 0.6211, 0.1477, 0.4586, 0.5853, 0.5052, 0.5909, 0.5733, 0.8094, 0.4571, 0.7961, 0.4013, 0.5562, 0.4335, 0.5729, 0.4072, 0.7575, 0.3269, 0.7261, 0.3691, 0.3989, 0.3657, 0.4371, 0.2301, 0.4377, 0.2339, 0.3435, 0.8656, 0.3775, 0.8181, 0.3031, 0.923, 0.2363, 0.9867, 0.3049, 0.6614, 0.8021, 0.7384, 0.7737, 0.9671, 0.978, 0.7863, 0.9943, 0.7703, 0.2407, 0.7007, 0.1958, 0.7846, 0.05717, 0.9729, 0.01015, 0.5347, 0.1384, 0.4444, 0.1407, 0.3846, 0.02779, 0.5344, 0.05811, 0.5733, 0.8094, 0.6614, 0.8021, 0.7863, 0.9943, 0.5868, 0.9698, 0.2301, 0.4377, 0.1885, 0.512, 0.04252, 0.5308, 0.1077, 0.4262, 0.7007, 0.1958, 0.6211, 0.1477, 0.6737, 0.02379, 0.7846, 0.05717, 0.4072, 0.7575, 0.4571, 0.7961, 0.3983, 0.9895, 0.2254, 0.9685, 0.2951, 0.2857, 0.2339, 0.3435, 0.0406, 0.1468, 0.05449, 0.04117, 0.7605, 0.7115, 0.8275, 0.624, 0.9485, 0.7314, 0.9878, 0.874, 0.2742, 0.6503, 0.3269, 0.7261, -0.002504, 0.995, 0.02331, 0.7879, 0.8181, 0.3031, 0.7703, 0.2407, 0.9729, 0.01015, 0.923, 0.2363, 0.1885, 0.512, 0.241, 0.5972, 0.08126, 0.6634, 0.04252, 0.5308, 0.8727, 0.5431, 0.8694, 0.462, 0.9761, 0.4266, 0.9468, 0.5488, 0.8694, 0.462, 0.8656, 0.3775, 0.9867, 0.3049, 0.9761, 0.4266, 0.4444, 0.1407, 0.3579, 0.2223, 0.2951, 0.1361, 0.3846, 0.02779, 0.6211, 0.1477, 0.5347, 0.1384, 0.5344, 0.05811, 0.6737, 0.02379, 0.4571, 0.7961, 0.5733, 0.8094, 0.5868, 0.9698, 0.3983, 0.9895, 0.3269, 0.7261, 0.4072, 0.7575, 0.2254, 0.9685, -0.002504, 0.995, 0.2339, 0.3435, 0.2301, 0.4377, 0.1077, 0.4262, 0.0406, 0.1468, 0.8275, 0.624, 0.8727, 0.5431, 0.9468, 0.5488, 0.9485, 0.7314, 0.3579, 0.2223, 0.2951, 0.2857, 0.05449, 0.04117, 0.2951, 0.1361, 0.7384, 0.7737, 0.7605, 0.7115, 0.9878, 0.874, 0.9671, 0.978, 0.241, 0.5972, 0.2742, 0.6503, 0.02331, 0.7879, 0.08126, 0.6634, 0.4996, 0.5235, 0.476, 0.5212, 0.4839, 0.4883, 0.496, 0.4893, 0.4624, 0.5175, 0.4464, 0.5065, 0.471, 0.4816, 0.4768, 0.4886, 0.4284, 0.4463, 0.4315, 0.4274, 0.4634, 0.4421, 0.4603, 0.4515, 0.5624, 0.4713, 0.5497, 0.4861, 0.5208, 0.4709, 0.5273, 0.4634, 0.4429, 0.4147, 0.4502, 0.398, 0.4712, 0.4262, 0.4687, 0.4351, 0.5353, 0.5055, 0.536, 0.5208, 0.5142, 0.4882, 0.514, 0.4806, 0.4379, 0.4896, 0.429, 0.4798, 0.4612, 0.468, 0.4664, 0.4729, 0.5477, 0.421, 0.5597, 0.4356, 0.5256, 0.447, 0.5195, 0.4395, 0.536, 0.5208, 0.5185, 0.5251, 0.5056, 0.4904, 0.5142, 0.4882, 0.5266, 0.3933, 0.5381, 0.4071, 0.5146, 0.4324, 0.5104, 0.4246, 0.4723, 0.3862, 0.4904, 0.3882, 0.4917, 0.4239, 0.4825, 0.4229, 0.5185, 0.5251, 0.4996, 0.5235, 0.496, 0.4893, 0.5056, 0.4904, 0.419, 0.4616, 0.4284, 0.4463, 0.4603, 0.4515, 0.4562, 0.4591, 0.5082, 0.3854, 0.5266, 0.3933, 0.5104, 0.4246, 0.5007, 0.4219, 0.476, 0.5212, 0.4624, 0.5175, 0.4768, 0.4886, 0.4839, 0.4883, 0.4315, 0.4274, 0.4429, 0.4147, 0.4687, 0.4351, 0.4634, 0.4421, 0.5497, 0.4861, 0.5353, 0.5055, 0.514, 0.4806, 0.5208, 0.4709, 0.4464, 0.5065, 0.4379, 0.4896, 0.4664, 0.4729, 0.471, 0.4816, 0.5381, 0.4071, 0.5477, 0.421, 0.5195, 0.4395, 0.5146, 0.4324, 0.429, 0.4798, 0.419, 0.4616, 0.4562, 0.4591, 0.4612, 0.468, 0.566, 0.4535, 0.5624, 0.4713, 0.5273, 0.4634, 0.5302, 0.4551, 0.5597, 0.4356, 0.566, 0.4535, 0.5302, 0.4551, 0.5256, 0.447, 0.4502, 0.398, 0.4723, 0.3862, 0.4825, 0.4229, 0.4712, 0.4262, 0.4904, 0.3882, 0.5082, 0.3854, 0.5007, 0.4219, 0.4917, 0.4239, 0.471, 0.4816, 0.4664, 0.4729, 0.4612, 0.468, 0.4562, 0.4591, 0.4603, 0.4515, 0.4634, 0.4421, 0.4687, 0.4351, 0.4712, 0.4262, 0.4825, 0.4229, 0.4917, 0.4239, 0.5007, 0.4219, 0.5104, 0.4246, 0.5146, 0.4324, 0.5195, 0.4395, 0.5256, 0.447, 0.5302, 0.4551, 0.5273, 0.4634, 0.5208, 0.4709, 0.514, 0.4806, 0.5142, 0.4882, 0.5056, 0.4904, 0.496, 0.4893, 0.4839, 0.4883, 0.4768, 0.4886])
me_circle_002.materials.append(mat_material_002)
me_circle_002.use_remesh_preserve_volume = False
me_circle_002.use_remesh_preserve_attributes = False
me_circle_002.use_mirror_vertex_groups = False
me_circle_002.update()
me_cylinder_001 = bpy.data.meshes.new('Cylinder.001')
me_cylinder_001.from_pydata([(-0.008205, 0.997, 1.076), (0.8436, 0.4448, 1.117), (0.8362, -0.4815, 1.098), (0.02108, -0.9373, 1.065), (-0.8737, -0.4915, 1.129), (-0.8196, 0.4912, 1.062), (0.474, 0.7639, 1.096), (0.01945, 1.051, -0.03075), (0.9345, 0.4853, 0.04207), (0.9073, -0.05339, 1.113), (0.7852, -0.5386, 0.004028), (0.415, -0.7594, 1.117), (-0.08387, -1.012, -0.03586), (-0.4573, -0.775, 1.157), (-0.8948, -0.5874, 0.0398), (-0.863, -8.086e-05, 1.132), (-0.9576, 0.4512, -0.008888), (-0.4001, 0.731, 1.093), (-0.9622, -0.08212, -0.00259), (-0.5148, 0.7553, -0.006229), (-0.5191, -0.8153, -0.00287), (0.3395, -0.8178, -0.004683), (0.888, -0.01653, 0.05957), (0.4913, 0.7833, -0.02429), (0.005492, 0.9043, 3.387), (0.7385, 0.4504, 3.423), (0.7516, -0.3617, 3.421), (0.04412, -0.7641, 3.391), (-0.7374, -0.3793, 3.431), (-0.6917, 0.4429, 3.386), (0.4424, 0.7211, 3.412), (0.8056, -0.005322, 3.426), (0.3846, -0.6174, 3.439), (-0.378, -0.6198, 3.469), (-0.728, 0.05517, 3.455), (-0.3168, 0.6805, 3.416), (0.02876, 0.8144, 5.391), (0.6239, 0.4146, 5.42), (0.6352, -0.2381, 5.426), (0.03766, -0.5935, 5.381), (-0.5951, -0.2391, 5.422), (-0.5519, 0.4321, 5.38), (0.3799, 0.6647, 5.401), (0.7017, 0.05668, 5.43), (0.3377, -0.4721, 5.429), (-0.3, -0.469, 5.464), (-0.6086, 0.09519, 5.439), (-0.2673, 0.6378, 5.398), (0.2317, 0.9291, 1.083), (0.007415, 1.001, 0.4746), (1.198, 0.6787, -1.073), (0.9026, 0.2059, 1.116), (1.046, -0.6093, -1.089), (0.6454, -0.6372, 1.108), (-0.06409, -1.295, -1.113), (-0.2197, -0.8908, 1.11), (-1.162, -0.6555, -1.058), (-0.8914, -0.2519, 1.133), (-1.168, 0.6565, -1.094), (-0.6291, 0.6205, 1.077), (0.685, 0.6212, 1.108), (0.05171, 1.359, -1.109), (0.8614, 0.4538, 0.5294), (0.8933, -0.2801, 1.1), (0.7845, -0.5065, 0.4979), (0.2097, -0.8783, 1.089), (-0.03539, -0.9485, 0.4556), (-0.7013, -0.6476, 1.153), (-0.8606, -0.5387, 0.5314), (-0.8652, 0.2642, 1.097), (-0.8737, 0.4488, 0.476), (-0.1974, 0.8992, 1.088), (-0.9919, 0.2034, -0.00923), (-0.9519, -0.3587, 0.01988), (-1.205, -0.02877, -1.126), (-0.8922, -0.04745, 0.5207), (-0.2446, 0.9414, -0.01605), (-0.7707, 0.6116, -0.007309), (-0.6501, 1.01, -1.108), (-0.436, 0.723, 0.5036), (-0.7297, -0.7184, 0.02094), (-0.3048, -0.939, -0.02364), (-0.6249, -1.027, -1.119), (-0.4772, -0.7736, 0.5257), (0.1262, -0.9422, -0.02336), (0.5846, -0.6952, -0.0008385), (0.5085, -1.005, -1.073), (0.3573, -0.7744, 0.491), (0.8613, -0.2952, 0.03149), (0.9431, 0.253, 0.05741), (1.162, 0.02438, -1.03), (0.8725, -0.03667, 0.5389), (0.7455, 0.645, 0.005074), (0.2562, 0.9557, -0.03163), (0.6369, 1.035, -1.101), (0.4679, 0.7531, 0.4778), (0.2298, 0.862, 3.404), (0.7993, 0.2272, 3.422), (0.5886, -0.5056, 3.432), (-0.1794, -0.7191, 3.432), (-0.7496, -0.1616, 3.445), (-0.5257, 0.5808, 3.404), (0.6158, 0.5938, 3.423), (0.7978, -0.1988, 3.421), (0.2114, -0.7119, 3.416), (-0.5908, -0.5107, 3.46), (-0.7232, 0.2717, 3.423), (-0.1513, 0.8261, 3.404), (-0.006077, 0.9483, 2.181), (-0.3528, 0.7019, 2.191), (-0.7398, 0.4771, 2.17), (-0.7767, 0.03399, 2.235), (-0.8072, -0.4211, 2.234), (-0.421, -0.7117, 2.261), (0.02833, -0.8634, 2.176), (0.4065, -0.6921, 2.238), (0.8016, -0.4291, 2.202), (0.8554, -0.03531, 2.204), (0.7838, 0.4507, 2.21), (0.4545, 0.7529, 2.214), (0.2133, 0.7763, 5.404), (0.6843, 0.2376, 5.424), (0.5072, -0.3687, 5.436), (-0.1378, -0.5493, 5.426), (-0.6154, -0.08008, 5.434), (-0.4325, 0.5492, 5.392), (0.5266, 0.5459, 5.414), (0.6915, -0.1078, 5.433), (0.1938, -0.549, 5.408), (-0.4776, -0.3637, 5.448), (-0.592, 0.2815, 5.412), (-0.1212, 0.7502, 5.399), (0.01639, 0.9248, 4.555), (-0.3181, 0.7127, 4.581), (-0.6664, 0.4651, 4.556), (-0.722, 0.09451, 4.628), (-0.7102, -0.3311, 4.597), (-0.3678, -0.5797, 4.64), (0.0405, -0.7208, 4.549), (0.3851, -0.5838, 4.624), (0.7419, -0.3294, 4.61), (0.8123, 0.01936, 4.609), (0.7265, 0.462, 4.604), (0.4427, 0.7487, 4.585), (0.2394, 0.8809, 4.576), (0.7863, 0.2466, 4.6), (0.5823, -0.4753, 4.627), (-0.1716, -0.6698, 4.591), (-0.7312, -0.1226, 4.619), (-0.5166, 0.6061, 4.576), (0.6037, 0.6162, 4.6), (0.7977, -0.1757, 4.61), (0.2194, -0.6668, 4.588), (-0.5657, -0.4696, 4.622), (-0.7083, 0.3038, 4.594), (0.2229, 0.902, 2.196), (0.8415, 0.2194, 2.205), (0.6244, -0.5766, 2.227), (-0.2019, -0.823, 2.211), (-0.8113, -0.1899, 2.234), (-0.5668, 0.6024, 2.18), (0.6368, 0.6177, 2.216), (0.8423, -0.2474, 2.197), (0.209, -0.8054, 2.21), (-0.6422, -0.5787, 2.263), (-0.7762, 0.2729, 2.205), (-0.152, 0.8434, 4.568), (0.2405, 0.9182, 0.4742), (0.3482, 1.242, -1.106), (0.96, 0.8734, -1.095), (0.8886, 0.2248, 0.5408), (1.22, 0.3741, -1.049), (1.135, -0.3154, -1.062), (0.5939, -0.6592, 0.4987), (0.8082, -0.824, -1.083), (0.2246, -1.189, -1.094), (-0.254, -0.8872, 0.4905), (-0.3436, -1.199, -1.127), (-0.9291, -0.864, -1.09), (-0.6841, 0.5922, 0.4923), (-0.9513, 0.8452, -1.103), (-0.2922, 1.232, -1.11), (-0.8962, -0.3111, 0.5306), (-1.216, -0.3654, -1.091), (-1.22, 0.3376, -1.118), (-0.9117, 0.2152, 0.4972), (-0.2096, 0.8942, 0.4952), (-0.1724, 0.8569, 2.187), (-0.6948, -0.6698, 0.534), (0.156, -0.8884, 0.4747), (0.8511, -0.2866, 0.5226), (0.6901, 0.6221, 0.4995), (0.03184, 0.5044, 6.109), (0.3713, 0.2763, 6.125), (0.3777, -0.09597, 6.129), (0.03692, -0.2987, 6.103), (-0.324, -0.09655, 6.126), (-0.2993, 0.2863, 6.103), (0.2321, 0.419, 6.115), (0.4156, 0.07217, 6.131), (0.208, -0.2294, 6.131), (-0.1557, -0.2277, 6.151), (-0.3317, 0.09414, 6.136), (-0.137, 0.4036, 6.113), (0.1371, 0.4826, 6.116), (0.4057, 0.1753, 6.128), (0.3047, -0.1704, 6.135), (-0.06318, -0.2735, 6.129), (-0.3356, -0.005826, 6.133), (-0.2312, 0.3531, 6.109), (0.3158, 0.3512, 6.122), (0.4098, -0.02164, 6.132), (0.126, -0.2733, 6.118), (-0.257, -0.1676, 6.141), (-0.3222, 0.2004, 6.121), (-0.05369, 0.4677, 6.114)], [], [(191, 60, 1, 62), (190, 63, 2, 64), (189, 65, 3, 66), (188, 67, 4, 68), (187, 109, 35, 107), (186, 71, 0, 49), (185, 69, 5, 70), (184, 72, 16, 58), (183, 73, 18, 74), (182, 57, 15, 75), (181, 76, 7, 61), (180, 77, 19, 78), (179, 59, 17, 79), (178, 80, 14, 56), (177, 81, 20, 82), (176, 55, 13, 83), (175, 84, 12, 54), (174, 85, 21, 86), (173, 53, 11, 87), (172, 88, 10, 52), (171, 89, 22, 90), (170, 51, 9, 91), (169, 92, 8, 50), (168, 93, 23, 94), (167, 48, 6, 95), (166, 133, 47, 131), (165, 111, 34, 106), (164, 113, 33, 105), (163, 115, 32, 104), (162, 117, 31, 103), (161, 119, 30, 102), (160, 110, 29, 101), (159, 112, 28, 100), (158, 114, 27, 99), (157, 116, 26, 98), (156, 118, 25, 97), (155, 108, 24, 96), (36, 131, 215, 192), (154, 135, 46, 130), (153, 137, 45, 129), (152, 139, 44, 128), (151, 141, 43, 127), (150, 143, 42, 126), (149, 134, 41, 125), (148, 136, 40, 124), (147, 138, 39, 123), (146, 140, 38, 122), (145, 142, 37, 121), (144, 132, 36, 120), (143, 144, 120, 42), (30, 96, 144, 143), (96, 24, 132, 144), (141, 145, 121, 43), (31, 97, 145, 141), (97, 25, 142, 145), (139, 146, 122, 44), (32, 98, 146, 139), (98, 26, 140, 146), (137, 147, 123, 45), (33, 99, 147, 137), (99, 27, 138, 147), (135, 148, 124, 46), (34, 100, 148, 135), (100, 28, 136, 148), (133, 149, 125, 47), (35, 101, 149, 133), (101, 29, 134, 149), (142, 150, 126, 37), (25, 102, 150, 142), (102, 30, 143, 150), (140, 151, 127, 38), (26, 103, 151, 140), (103, 31, 141, 151), (138, 152, 128, 39), (27, 104, 152, 138), (104, 32, 139, 152), (136, 153, 129, 40), (28, 105, 153, 136), (105, 33, 137, 153), (134, 154, 130, 41), (29, 106, 154, 134), (106, 34, 135, 154), (119, 155, 96, 30), (6, 48, 155, 119), (48, 0, 108, 155), (117, 156, 97, 31), (9, 51, 156, 117), (51, 1, 118, 156), (115, 157, 98, 32), (11, 53, 157, 115), (53, 2, 116, 157), (113, 158, 99, 33), (13, 55, 158, 113), (55, 3, 114, 158), (111, 159, 100, 34), (15, 57, 159, 111), (57, 4, 112, 159), (109, 160, 101, 35), (17, 59, 160, 109), (59, 5, 110, 160), (118, 161, 102, 25), (1, 60, 161, 118), (60, 6, 119, 161), (116, 162, 103, 26), (2, 63, 162, 116), (63, 9, 117, 162), (114, 163, 104, 27), (3, 65, 163, 114), (65, 11, 115, 163), (112, 164, 105, 28), (4, 67, 164, 112), (67, 13, 113, 164), (110, 165, 106, 29), (5, 69, 165, 110), (69, 15, 111, 165), (132, 166, 131, 36), (24, 107, 166, 132), (107, 35, 133, 166), (93, 167, 95, 23), (7, 49, 167, 93), (49, 0, 48, 167), (61, 7, 93, 168), (94, 23, 92, 169), (89, 170, 91, 22), (8, 62, 170, 89), (62, 1, 51, 170), (50, 8, 89, 171), (90, 22, 88, 172), (85, 173, 87, 21), (10, 64, 173, 85), (64, 2, 53, 173), (52, 10, 85, 174), (86, 21, 84, 175), (81, 176, 83, 20), (12, 66, 176, 81), (66, 3, 55, 176), (54, 12, 81, 177), (82, 20, 80, 178), (77, 179, 79, 19), (16, 70, 179, 77), (70, 5, 59, 179), (58, 16, 77, 180), (78, 19, 76, 181), (73, 182, 75, 18), (14, 68, 182, 73), (68, 4, 57, 182), (56, 14, 73, 183), (74, 18, 72, 184), (72, 185, 70, 16), (18, 75, 185, 72), (75, 15, 69, 185), (76, 186, 49, 7), (19, 79, 186, 76), (79, 17, 71, 186), (108, 187, 107, 24), (0, 71, 187, 108), (71, 17, 109, 187), (80, 188, 68, 14), (20, 83, 188, 80), (83, 13, 67, 188), (84, 189, 66, 12), (21, 87, 189, 84), (87, 11, 65, 189), (88, 190, 64, 10), (22, 91, 190, 88), (91, 9, 63, 190), (92, 191, 62, 8), (23, 95, 191, 92), (95, 6, 60, 191), (129, 45, 201, 213), (42, 120, 204, 198), (40, 129, 213, 196), (127, 43, 199, 211), (38, 127, 211, 194), (125, 41, 197, 209), (47, 125, 209, 203), (123, 39, 195, 207), (121, 37, 193, 205), (45, 123, 207, 201), (130, 46, 202, 214), (43, 121, 205, 199), (41, 130, 214, 197), (128, 44, 200, 212), (39, 128, 212, 195), (126, 42, 198, 210), (37, 126, 210, 193), (124, 40, 196, 208), (46, 124, 208, 202), (122, 38, 194, 206), (120, 36, 192, 204), (131, 47, 203, 215), (44, 122, 206, 200)])
me_cylinder_001.polygons.foreach_set('use_smooth', [True] * 192)
_uv = me_cylinder_001.uv_layers.new(name='UVMap')
_uv.uv.foreach_set('vector', [0.3552, 0.5555, 0.3557, 0.646, 0.317, 0.6474, 0.3169, 0.56, 0.1923, 0.559, 0.1955, 0.6449, 0.1618, 0.6446, 0.154, 0.5553, 0.9946, 0.5518, 1.004, 0.6433, 0.9713, 0.6397, 0.9621, 0.549, 0.8441, 0.5607, 0.8408, 0.6527, 0.8049, 0.6493, 0.8121, 0.5603, 0.5147, 0.8067, 0.5558, 0.8073, 0.5512, 0.9896, 0.512, 0.9878, 0.5196, 0.5549, 0.5174, 0.643, 0.4854, 0.6413, 0.483, 0.5518, 0.6903, 0.5552, 0.6804, 0.6444, 0.6429, 0.6392, 0.6529, 0.552, 0.6888, 0.3978, 0.6948, 0.4798, 0.6582, 0.4799, 0.6511, 0.401, 0.7748, 0.4015, 0.7815, 0.4842, 0.7391, 0.4808, 0.7342, 0.3966, 0.7774, 0.5602, 0.7684, 0.6498, 0.726, 0.6497, 0.7342, 0.5587, 0.5218, 0.3989, 0.5233, 0.4788, 0.4813, 0.4766, 0.4789, 0.399, 0.6179, 0.3998, 0.6227, 0.4801, 0.5762, 0.4803, 0.5755, 0.3992, 0.6161, 0.5545, 0.6061, 0.6414, 0.5612, 0.6438, 0.5677, 0.5561, 0.8439, 0.4017, 0.8457, 0.4843, 0.8154, 0.4871, 0.8082, 0.4062, 0.9253, 0.3965, 0.9195, 0.4777, 0.8805, 0.4808, 0.8853, 0.3975, 0.9249, 0.5542, 0.9306, 0.6464, 0.8857, 0.6534, 0.8827, 0.5594, 0.9949, 0.401, 0.9883, 0.4777, 0.9551, 0.4759, 0.9596, 0.3984, 0.116, 0.4027, 0.1081, 0.4811, 0.06103, 0.4805, 0.06965, 0.404, 0.1133, 0.5554, 0.1224, 0.6461, 0.07745, 0.6474, 0.06701, 0.5543, 0.1958, 0.4055, 0.1915, 0.4859, 0.1497, 0.4818, 0.1568, 0.4017, 0.2842, 0.4074, 0.2826, 0.4897, 0.2394, 0.4901, 0.2408, 0.4101, 0.2804, 0.5617, 0.2768, 0.6473, 0.2332, 0.6468, 0.2358, 0.5614, 0.3533, 0.4009, 0.3521, 0.482, 0.316, 0.4875, 0.3185, 0.404, 0.4416, 0.3994, 0.4438, 0.4765, 0.3979, 0.4776, 0.3975, 0.4002, 0.4447, 0.5518, 0.4465, 0.6423, 0.3986, 0.6443, 0.3985, 0.5523, 0.5116, 1.161, 0.5488, 1.163, 0.5452, 1.284, 0.5088, 1.285, 0.6739, 0.8093, 0.7192, 0.8139, 0.7143, 0.9954, 0.6707, 0.9905, 0.8389, 0.818, 0.8856, 0.8177, 0.8835, 0.9975, 0.8357, 0.9961, 0.03953, 0.81, 0.08221, 0.8142, 0.08622, 0.993, 0.04488, 0.9895, 0.1983, 0.8082, 0.2359, 0.8092, 0.2413, 0.991, 0.2047, 0.9903, 0.3609, 0.811, 0.4005, 0.8106, 0.3994, 0.989, 0.3604, 0.9906, 0.6004, 0.8056, 0.6378, 0.8041, 0.6383, 0.9851, 0.5974, 0.9877, 0.7614, 0.8137, 0.8, 0.8137, 0.7991, 0.9918, 0.7587, 0.9939, 0.9308, 0.8103, 0.9729, 0.8051, 0.9767, 0.9858, 0.9302, 0.9919, 0.1275, 0.8126, 0.1666, 0.8089, 0.1732, 0.9903, 0.133, 0.992, 0.2815, 0.8094, 0.3226, 0.81, 0.3266, 0.9906, 0.2849, 0.9905, 0.4468, 0.808, 0.4851, 0.8058, 0.4832, 0.9852, 0.444, 0.9877, 0.4787, 1.284, 0.5088, 1.285, 0.5017, 1.391, 0.4744, 1.39, 0.6636, 1.165, 0.7059, 1.17, 0.7021, 1.291, 0.6576, 1.287, 0.8327, 1.169, 0.8808, 1.172, 0.8802, 1.294, 0.8262, 1.292, 0.0494, 1.164, 0.09022, 1.169, 0.09603, 1.289, 0.05269, 1.286, 0.2089, 1.167, 0.246, 1.167, 0.2547, 1.289, 0.2185, 1.29, 0.3648, 1.166, 0.4019, 1.164, 0.4042, 1.285, 0.366, 1.287, 0.5928, 1.162, 0.6322, 1.159, 0.6237, 1.282, 0.5868, 1.284, 0.7516, 1.169, 0.7931, 1.165, 0.7848, 1.288, 0.7459, 1.29, 0.9292, 1.164, 0.9765, 1.158, 0.9776, 1.282, 0.93, 1.289, 0.1369, 1.17, 0.178, 1.167, 0.1871, 1.289, 0.1455, 1.29, 0.2891, 1.166, 0.3295, 1.166, 0.3326, 1.288, 0.2937, 1.288, 0.4433, 1.162, 0.4814, 1.159, 0.4787, 1.284, 0.4428, 1.285, 0.4019, 1.164, 0.4433, 1.162, 0.4428, 1.285, 0.4042, 1.285, 0.3994, 0.989, 0.444, 0.9877, 0.4433, 1.162, 0.4019, 1.164, 0.444, 0.9877, 0.4832, 0.9852, 0.4814, 1.159, 0.4433, 1.162, 0.246, 1.167, 0.2891, 1.166, 0.2937, 1.288, 0.2547, 1.289, 0.2413, 0.991, 0.2849, 0.9905, 0.2891, 1.166, 0.246, 1.167, 0.2849, 0.9905, 0.3266, 0.9906, 0.3295, 1.166, 0.2891, 1.166, 0.09022, 1.169, 0.1369, 1.17, 0.1455, 1.29, 0.09603, 1.289, 0.08622, 0.993, 0.133, 0.992, 0.1369, 1.17, 0.09022, 1.169, 0.133, 0.992, 0.1732, 0.9903, 0.178, 1.167, 0.1369, 1.17, 0.8808, 1.172, 0.9292, 1.164, 0.93, 1.289, 0.8802, 1.294, 0.8835, 0.9975, 0.9302, 0.9919, 0.9292, 1.164, 0.8808, 1.172, 0.9302, 0.9919, 0.9767, 0.9858, 0.9765, 1.158, 0.9292, 1.164, 0.7059, 1.17, 0.7516, 1.169, 0.7459, 1.29, 0.7021, 1.291, 0.7143, 0.9954, 0.7587, 0.9939, 0.7516, 1.169, 0.7059, 1.17, 0.7587, 0.9939, 0.7991, 0.9918, 0.7931, 1.165, 0.7516, 1.169, 0.5488, 1.163, 0.5928, 1.162, 0.5868, 1.284, 0.5452, 1.284, 0.5512, 0.9896, 0.5974, 0.9877, 0.5928, 1.162, 0.5488, 1.163, 0.5974, 0.9877, 0.6383, 0.9851, 0.6322, 1.159, 0.5928, 1.162, 0.3295, 1.166, 0.3648, 1.166, 0.366, 1.287, 0.3326, 1.288, 0.3266, 0.9906, 0.3604, 0.9906, 0.3648, 1.166, 0.3295, 1.166, 0.3604, 0.9906, 0.3994, 0.989, 0.4019, 1.164, 0.3648, 1.166, 0.178, 1.167, 0.2089, 1.167, 0.2185, 1.29, 0.1871, 1.289, 0.1732, 0.9903, 0.2047, 0.9903, 0.2089, 1.167, 0.178, 1.167, 0.2047, 0.9903, 0.2413, 0.991, 0.246, 1.167, 0.2089, 1.167, 0.009086, 1.158, 0.0494, 1.164, 0.05269, 1.286, 0.0102, 1.282, 0.009324, 0.9858, 0.04488, 0.9895, 0.0494, 1.164, 0.009086, 1.158, 0.04488, 0.9895, 0.08622, 0.993, 0.09022, 1.169, 0.0494, 1.164, 0.7931, 1.165, 0.8327, 1.169, 0.8262, 1.292, 0.7848, 1.288, 0.7991, 0.9918, 0.8357, 0.9961, 0.8327, 1.169, 0.7931, 1.165, 0.8357, 0.9961, 0.8835, 0.9975, 0.8808, 1.172, 0.8327, 1.169, 0.6322, 1.159, 0.6636, 1.165, 0.6576, 1.287, 0.6237, 1.282, 0.6383, 0.9851, 0.6707, 0.9905, 0.6636, 1.165, 0.6322, 1.159, 0.6707, 0.9905, 0.7143, 0.9954, 0.7059, 1.17, 0.6636, 1.165, 0.4005, 0.8106, 0.4468, 0.808, 0.444, 0.9877, 0.3994, 0.989, 0.3986, 0.6443, 0.4465, 0.6423, 0.4468, 0.808, 0.4005, 0.8106, 0.4465, 0.6423, 0.4854, 0.6413, 0.4851, 0.8058, 0.4468, 0.808, 0.2359, 0.8092, 0.2815, 0.8094, 0.2849, 0.9905, 0.2413, 0.991, 0.2332, 0.6468, 0.2768, 0.6473, 0.2815, 0.8094, 0.2359, 0.8092, 0.2768, 0.6473, 0.317, 0.6474, 0.3226, 0.81, 0.2815, 0.8094, 0.08221, 0.8142, 0.1275, 0.8126, 0.133, 0.992, 0.08622, 0.993, 0.07745, 0.6474, 0.1224, 0.6461, 0.1275, 0.8126, 0.08221, 0.8142, 0.1224, 0.6461, 0.1618, 0.6446, 0.1666, 0.8089, 0.1275, 0.8126, 0.8856, 0.8177, 0.9308, 0.8103, 0.9302, 0.9919, 0.8835, 0.9975, 0.8857, 0.6534, 0.9306, 0.6464, 0.9308, 0.8103, 0.8856, 0.8177, 0.9306, 0.6464, 0.9713, 0.6397, 0.9729, 0.8051, 0.9308, 0.8103, 0.7192, 0.8139, 0.7614, 0.8137, 0.7587, 0.9939, 0.7143, 0.9954, 0.726, 0.6497, 0.7684, 0.6498, 0.7614, 0.8137, 0.7192, 0.8139, 0.7684, 0.6498, 0.8049, 0.6493, 0.8, 0.8137, 0.7614, 0.8137, 0.5558, 0.8073, 0.6004, 0.8056, 0.5974, 0.9877, 0.5512, 0.9896, 0.5612, 0.6438, 0.6061, 0.6414, 0.6004, 0.8056, 0.5558, 0.8073, 0.6061, 0.6414, 0.6429, 0.6392, 0.6378, 0.8041, 0.6004, 0.8056, 0.3226, 0.81, 0.3609, 0.811, 0.3604, 0.9906, 0.3266, 0.9906, 0.317, 0.6474, 0.3557, 0.646, 0.3609, 0.811, 0.3226, 0.81, 0.3557, 0.646, 0.3986, 0.6443, 0.4005, 0.8106, 0.3609, 0.811, 0.1666, 0.8089, 0.1983, 0.8082, 0.2047, 0.9903, 0.1732, 0.9903, 0.1618, 0.6446, 0.1955, 0.6449, 0.1983, 0.8082, 0.1666, 0.8089, 0.1955, 0.6449, 0.2332, 0.6468, 0.2359, 0.8092, 0.1983, 0.8082, 0.005494, 0.8051, 0.03953, 0.81, 0.04488, 0.9895, 0.009324, 0.9858, 0.003906, 0.6397, 0.03653, 0.6433, 0.03953, 0.81, 0.005494, 0.8051, 0.03653, 0.6433, 0.07745, 0.6474, 0.08221, 0.8142, 0.03953, 0.81, 0.8, 0.8137, 0.8389, 0.818, 0.8357, 0.9961, 0.7991, 0.9918, 0.8049, 0.6493, 0.8408, 0.6527, 0.8389, 0.818, 0.8, 0.8137, 0.8408, 0.6527, 0.8857, 0.6534, 0.8856, 0.8177, 0.8389, 0.818, 0.6378, 0.8041, 0.6739, 0.8093, 0.6707, 0.9905, 0.6383, 0.9851, 0.6429, 0.6392, 0.6804, 0.6444, 0.6739, 0.8093, 0.6378, 0.8041, 0.6804, 0.6444, 0.726, 0.6497, 0.7192, 0.8139, 0.6739, 0.8093, 0.4814, 1.159, 0.5116, 1.161, 0.5088, 1.285, 0.4787, 1.284, 0.4832, 0.9852, 0.512, 0.9878, 0.5116, 1.161, 0.4814, 1.159, 0.512, 0.9878, 0.5512, 0.9896, 0.5488, 1.163, 0.5116, 1.161, 0.4438, 0.4765, 0.4447, 0.5518, 0.3985, 0.5523, 0.3979, 0.4776, 0.4813, 0.4766, 0.483, 0.5518, 0.4447, 0.5518, 0.4438, 0.4765, 0.483, 0.5518, 0.4854, 0.6413, 0.4465, 0.6423, 0.4447, 0.5518, 0.4789, 0.399, 0.4813, 0.4766, 0.4438, 0.4765, 0.4416, 0.3994, 0.3975, 0.4002, 0.3979, 0.4776, 0.3521, 0.482, 0.3533, 0.4009, 0.2826, 0.4897, 0.2804, 0.5617, 0.2358, 0.5614, 0.2394, 0.4901, 0.316, 0.4875, 0.3169, 0.56, 0.2804, 0.5617, 0.2826, 0.4897, 0.3169, 0.56, 0.317, 0.6474, 0.2768, 0.6473, 0.2804, 0.5617, 0.3185, 0.404, 0.316, 0.4875, 0.2826, 0.4897, 0.2842, 0.4074, 0.2408, 0.4101, 0.2394, 0.4901, 0.1915, 0.4859, 0.1958, 0.4055, 0.1081, 0.4811, 0.1133, 0.5554, 0.06701, 0.5543, 0.06103, 0.4805, 0.1497, 0.4818, 0.154, 0.5553, 0.1133, 0.5554, 0.1081, 0.4811, 0.154, 0.5553, 0.1618, 0.6446, 0.1224, 0.6461, 0.1133, 0.5554, 0.1568, 0.4017, 0.1497, 0.4818, 0.1081, 0.4811, 0.116, 0.4027, 0.06965, 0.404, 0.06103, 0.4805, 0.02094, 0.4777, 0.02757, 0.401, 0.9195, 0.4777, 0.9249, 0.5542, 0.8827, 0.5594, 0.8805, 0.4808, 0.9551, 0.4759, 0.9621, 0.549, 0.9249, 0.5542, 0.9195, 0.4777, 0.9621, 0.549, 0.9713, 0.6397, 0.9306, 0.6464, 0.9249, 0.5542, 0.9596, 0.3984, 0.9551, 0.4759, 0.9195, 0.4777, 0.9253, 0.3965, 0.8853, 0.3975, 0.8805, 0.4808, 0.8457, 0.4843, 0.8439, 0.4017, 0.6227, 0.4801, 0.6161, 0.5545, 0.5677, 0.5561, 0.5762, 0.4803, 0.6582, 0.4799, 0.6529, 0.552, 0.6161, 0.5545, 0.6227, 0.4801, 0.6529, 0.552, 0.6429, 0.6392, 0.6061, 0.6414, 0.6161, 0.5545, 0.6511, 0.401, 0.6582, 0.4799, 0.6227, 0.4801, 0.6179, 0.3998, 0.5755, 0.3992, 0.5762, 0.4803, 0.5233, 0.4788, 0.5218, 0.3989, 0.7815, 0.4842, 0.7774, 0.5602, 0.7342, 0.5587, 0.7391, 0.4808, 0.8154, 0.4871, 0.8121, 0.5603, 0.7774, 0.5602, 0.7815, 0.4842, 0.8121, 0.5603, 0.8049, 0.6493, 0.7684, 0.6498, 0.7774, 0.5602, 0.8082, 0.4062, 0.8154, 0.4871, 0.7815, 0.4842, 0.7748, 0.4015, 0.7342, 0.3966, 0.7391, 0.4808, 0.6948, 0.4798, 0.6888, 0.3978, 0.6948, 0.4798, 0.6903, 0.5552, 0.6529, 0.552, 0.6582, 0.4799, 0.7391, 0.4808, 0.7342, 0.5587, 0.6903, 0.5552, 0.6948, 0.4798, 0.7342, 0.5587, 0.726, 0.6497, 0.6804, 0.6444, 0.6903, 0.5552, 0.5233, 0.4788, 0.5196, 0.5549, 0.483, 0.5518, 0.4813, 0.4766, 0.5762, 0.4803, 0.5677, 0.5561, 0.5196, 0.5549, 0.5233, 0.4788, 0.5677, 0.5561, 0.5612, 0.6438, 0.5174, 0.643, 0.5196, 0.5549, 0.4851, 0.8058, 0.5147, 0.8067, 0.512, 0.9878, 0.4832, 0.9852, 0.4854, 0.6413, 0.5174, 0.643, 0.5147, 0.8067, 0.4851, 0.8058, 0.5174, 0.643, 0.5612, 0.6438, 0.5558, 0.8073, 0.5147, 0.8067, 0.8457, 0.4843, 0.8441, 0.5607, 0.8121, 0.5603, 0.8154, 0.4871, 0.8805, 0.4808, 0.8827, 0.5594, 0.8441, 0.5607, 0.8457, 0.4843, 0.8827, 0.5594, 0.8857, 0.6534, 0.8408, 0.6527, 0.8441, 0.5607, 0.9883, 0.4777, 0.9946, 0.5518, 0.9621, 0.549, 0.9551, 0.4759, 0.06103, 0.4805, 0.06701, 0.5543, 0.0272, 0.5518, 0.02094, 0.4777, 0.06701, 0.5543, 0.07745, 0.6474, 0.03653, 0.6433, 0.0272, 0.5518, 0.1915, 0.4859, 0.1923, 0.559, 0.154, 0.5553, 0.1497, 0.4818, 0.2394, 0.4901, 0.2358, 0.5614, 0.1923, 0.559, 0.1915, 0.4859, 0.2358, 0.5614, 0.2332, 0.6468, 0.1955, 0.6449, 0.1923, 0.559, 0.3521, 0.482, 0.3552, 0.5555, 0.3169, 0.56, 0.316, 0.4875, 0.3979, 0.4776, 0.3985, 0.5523, 0.3552, 0.5555, 0.3521, 0.482, 0.3985, 0.5523, 0.3986, 0.6443, 0.3557, 0.646, 0.3552, 0.5555, 0.8262, 1.292, 0.8802, 1.294, 0.8755, 1.396, 0.8149, 1.395, 0.4042, 1.285, 0.4428, 1.285, 0.4415, 1.391, 0.4062, 1.391, 0.7848, 1.288, 0.8262, 1.292, 0.8149, 1.395, 0.7706, 1.393, 0.2185, 1.29, 0.2547, 1.289, 0.2688, 1.394, 0.2342, 1.394, 0.1871, 1.289, 0.2185, 1.29, 0.2342, 1.394, 0.204, 1.393, 0.5868, 1.284, 0.6237, 1.282, 0.6085, 1.389, 0.5734, 1.39, 0.5452, 1.284, 0.5868, 1.284, 0.5734, 1.39, 0.5345, 1.391, 0.93, 1.289, 0.9776, 1.282, 0.9868, 1.389, 0.9329, 1.393, 0.2937, 1.288, 0.3326, 1.288, 0.3408, 1.393, 0.3051, 1.393, 0.8802, 1.294, 0.93, 1.289, 0.9329, 1.393, 0.8755, 1.396, 0.6576, 1.287, 0.7021, 1.291, 0.6834, 1.394, 0.6403, 1.392, 0.2547, 1.289, 0.2937, 1.288, 0.3051, 1.393, 0.2688, 1.394, 0.6237, 1.282, 0.6576, 1.287, 0.6403, 1.392, 0.6085, 1.389, 0.05269, 1.286, 0.09603, 1.289, 0.1138, 1.394, 0.06695, 1.392, 0.0102, 1.282, 0.05269, 1.286, 0.06695, 1.392, 0.01938, 1.389, 0.366, 1.287, 0.4042, 1.285, 0.4062, 1.391, 0.3714, 1.392, 0.3326, 1.288, 0.366, 1.287, 0.3714, 1.392, 0.3408, 1.393, 0.7459, 1.29, 0.7848, 1.288, 0.7706, 1.393, 0.7287, 1.394, 0.7021, 1.291, 0.7459, 1.29, 0.7287, 1.394, 0.6834, 1.394, 0.1455, 1.29, 0.1871, 1.289, 0.204, 1.393, 0.1638, 1.394, 0.4428, 1.285, 0.4787, 1.284, 0.4744, 1.39, 0.4415, 1.391, 0.5088, 1.285, 0.5452, 1.284, 0.5345, 1.391, 0.5017, 1.391, 0.09603, 1.289, 0.1455, 1.29, 0.1638, 1.394, 0.1138, 1.394])
me_cylinder_001.materials.append(mat_material_001)
me_cylinder_001.use_remesh_preserve_volume = False
me_cylinder_001.use_remesh_preserve_attributes = False
me_cylinder_001.use_mirror_vertex_groups = False
me_cylinder_001.update()

# ---- objects
ob_leaves_002 = bpy.data.objects.new('Leaves.002', me_circle_004)
ob_leaves_001 = bpy.data.objects.new('Leaves.001', me_circle_003)
ob_lamp_001 = bpy.data.objects.new('Lamp.001', light_lamp_001)
ob_leaves = bpy.data.objects.new('Leaves', me_circle_002)
ob_trunk = bpy.data.objects.new('Trunk', me_cylinder_001)
ob_lamp = bpy.data.objects.new('Lamp', light_lamp)
ob_camera = bpy.data.objects.new('Camera', cam_camera)

# ---- transforms, parenting, visibility, modifiers, constraints
ob_leaves_002.location = (0.0, 0.0, 0.0)
ob_leaves_002.lineart.crease_threshold = 0.0
ob_leaves_001.location = (-0.001299, 0.1816, -1.144)
ob_leaves_001.lineart.crease_threshold = 0.0
ob_lamp_001.location = (-13.98, -5.127, 15.05)
ob_lamp_001.rotation_euler = (0.6503, 0.05522, -1.275)
ob_lamp_001.lock_rotations_4d = False
ob_lamp_001.empty_display_type = 'ARROWS'
ob_lamp_001.color = (0.0, 0.0, 0.0, 0.0)
ob_lamp_001.lineart.crease_threshold = 0.0
ob_leaves.location = (0.0, 0.0, 0.0)
ob_leaves.lineart.crease_threshold = 0.0
ob_trunk.location = (0.0, 0.0, 0.0)
ob_trunk.lineart.crease_threshold = 0.0
ob_lamp.location = (9.414, 3.871, 15.97)
ob_lamp.rotation_euler = (0.6503, 0.05522, 1.866)
ob_lamp.lock_rotations_4d = False
ob_lamp.empty_display_type = 'ARROWS'
ob_lamp.color = (0.0, 0.0, 0.0, 0.0)
ob_lamp.lineart.crease_threshold = 0.0
ob_camera.location = (7.481, -6.508, 5.344)
ob_camera.rotation_euler = (1.109, 0.01082, 0.8149)
ob_camera.lock_rotations_4d = False
ob_camera.empty_display_type = 'ARROWS'
ob_camera.color = (0.0, 0.0, 0.0, 0.0)
ob_camera.display_type = 'WIRE'
ob_camera.lineart.crease_threshold = 0.0

# ---- collection membership
col_collection_1.objects.link(ob_leaves_002)
col_collection_1.objects.link(ob_leaves_001)
col_collection_1.objects.link(ob_lamp_001)
col_collection_1.objects.link(ob_leaves)
col_collection_1.objects.link(ob_trunk)
col_collection_1.objects.link(ob_lamp)
col_collection_1.objects.link(ob_camera)

# ---- scene / render settings (as saved in the file)
scene.camera = ob_camera
scene.frame_start = 1; scene.frame_end = 250; scene.frame_set(1)
scene.render.engine = 'BLENDER_EEVEE_NEXT'
scene.render.resolution_percentage = 50
scene.render.dither_intensity = 0.0
scene.cycles.use_denoising = False
scene.cycles.samples = 10
scene.cycles.sampling_pattern = 'TABULATED_SOBOL'
scene.cycles.light_sampling_threshold = 0.0
scene.cycles.use_adaptive_sampling = False
scene.cycles.use_light_tree = False
scene.cycles.blur_glossy = 0.0
scene.cycles.pixel_filter_type = 'GAUSSIAN'
scene.cycles.sample_clamp_indirect = 0.0
scene.view_settings.view_transform = 'Standard'
bpy.context.view_layer.update()
